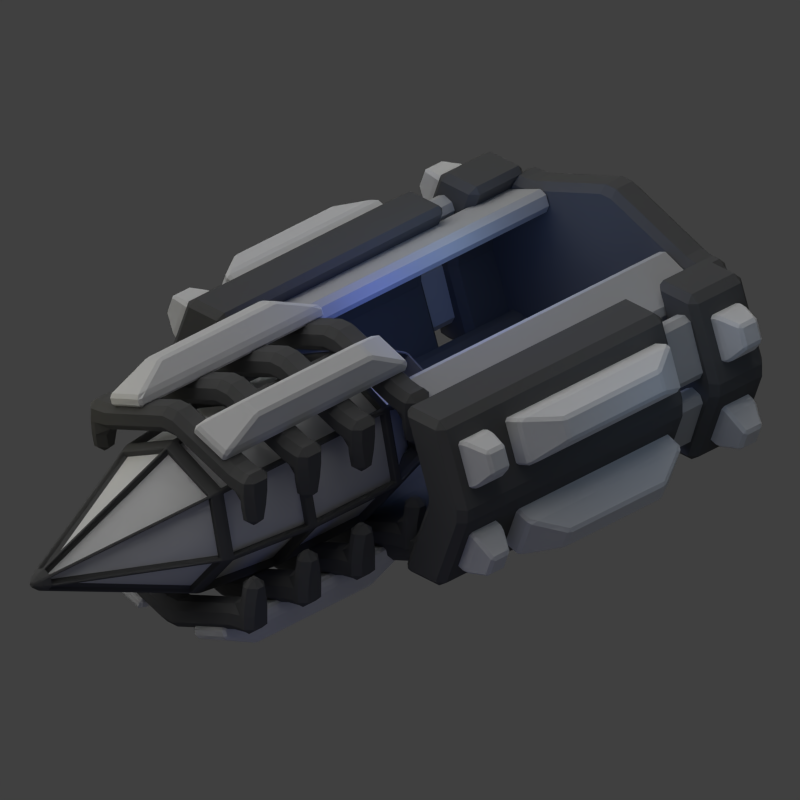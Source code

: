 # Source: ka_het_emp_deployer.blend  (saved by Blender 2.79.0; exported with 4.5.12 LTS)
import bpy
from mathutils import Matrix  # noqa: F401  (used for matrix-valued properties, if any)

bpy.ops.wm.read_factory_settings(use_empty=True)
scene = bpy.context.scene
scene.name = 'Scene'

# ---- collections
col_collection_1 = bpy.data.collections.new('Collection 1'); scene.collection.children.link(col_collection_1)
col_collection_2 = bpy.data.collections.new('Collection 2'); scene.collection.children.link(col_collection_2)
col_collection_2.hide_render = True
col_collection_2.hide_viewport = True

# ---- materials (node trees are filled in below, after node groups)
mat_material = bpy.data.materials.new('Material')
mat_material.alpha_threshold = 0.0
mat_material.use_transparent_shadow = False
mat_material.roughness = 0.5
mat_material.specular_intensity = 0.7233
mat_material.line_color = (0.0, 0.0, 0.0, 1.0)
mat_material_002 = bpy.data.materials.new('Material.002')
mat_material_002.alpha_threshold = 0.0
mat_material_002.use_transparent_shadow = False
mat_material_002.roughness = 0.5
mat_material_002.line_color = (0.0, 0.0, 0.0, 1.0)
mat_material_006 = bpy.data.materials.new('Material.006')
mat_material_006.alpha_threshold = 0.0
mat_material_006.use_transparent_shadow = False
mat_material_006.diffuse_color = (0.1193, 0.1193, 0.1193, 1.0)
mat_material_006.roughness = 0.5
mat_material_006.line_color = (0.0, 0.0, 0.0, 1.0)
mat_material_004 = bpy.data.materials.new('Material.004')
mat_material_004.alpha_threshold = 0.0
mat_material_004.use_transparent_shadow = False
mat_material_004.diffuse_color = (0.504, 0.504, 0.504, 1.0)
mat_material_004.roughness = 0.5
mat_material_004.line_color = (0.0, 0.0, 0.0, 1.0)
mat_material_003 = bpy.data.materials.new('Material.003')
mat_material_003.alpha_threshold = 0.0
mat_material_003.use_transparent_shadow = False
mat_material_003.diffuse_color = (0.1193, 0.1193, 0.1193, 1.0)
mat_material_003.roughness = 0.5
mat_material_003.line_color = (0.0, 0.0, 0.0, 1.0)
mat_material_001 = bpy.data.materials.new('Material.001')
mat_material_001.alpha_threshold = 0.0
mat_material_001.use_transparent_shadow = False
mat_material_001.diffuse_color = (0.1193, 0.1193, 0.1193, 1.0)
mat_material_001.roughness = 0.5
mat_material_001.line_color = (0.0, 0.0, 0.0, 1.0)

# ---- material node trees

# ---- world
world_world = bpy.data.worlds.new('World'); scene.world = world_world
world_world.color = (0.05088, 0.05088, 0.05088)
world_world.use_sun_shadow = False
world_world.sun_shadow_jitter_overblur = 0.0
world_world.cycles.sampling_method = 'NONE'
world_world.cycles.sample_map_resolution = 256

# ---- cameras
cam_camera = bpy.data.cameras.new('Camera')
cam_camera.type = 'ORTHO'
cam_camera.clip_end = 100.0
cam_camera.lens = 35.0
cam_camera.sensor_width = 32.0
cam_camera.sensor_height = 18.0
cam_camera.ortho_scale = 8.4
cam_camera.dof.focus_distance = 0.0
cam_camera.dof.aperture_fstop = 128.0

# ---- lights
light_lamp_005 = bpy.data.lights.new('Lamp.005', 'POINT')
light_lamp_005.color = (0.3893, 0.6324, 1.0)
light_lamp_005.transmission_factor = 0.0
light_lamp_005.cutoff_distance = 30.0
light_lamp_005.energy = 20.0
light_lamp_005.shadow_buffer_clip_start = 1.001
light_lamp_005.shadow_soft_size = 1.0
light_lamp_005.shadow_maximum_resolution = 0.006
light_lamp_005.use_absolute_resolution = True
light_lamp_005.cycles.use_multiple_importance_sampling = False
light_lamp_004 = bpy.data.lights.new('Lamp.004', 'POINT')
light_lamp_004.color = (0.1333, 0.2326, 1.0)
light_lamp_004.transmission_factor = 0.0
light_lamp_004.cutoff_distance = 30.0
light_lamp_004.energy = 40.0
light_lamp_004.shadow_buffer_clip_start = 1.001
light_lamp_004.shadow_soft_size = 1.0
light_lamp_004.shadow_maximum_resolution = 0.006
light_lamp_004.use_absolute_resolution = True
light_lamp_004.cycles.use_multiple_importance_sampling = False
light_lamp_003 = bpy.data.lights.new('Lamp.003', 'POINT')
light_lamp_003.color = (1.0, 0.9468, 0.1347)
light_lamp_003.transmission_factor = 0.0
light_lamp_003.cutoff_distance = 30.0
light_lamp_003.energy = 50.0
light_lamp_003.shadow_buffer_clip_start = 1.001
light_lamp_003.shadow_soft_size = 1.0
light_lamp_003.shadow_maximum_resolution = 0.006
light_lamp_003.use_absolute_resolution = True
light_lamp_003.cycles.use_multiple_importance_sampling = False
light_lamp_002 = bpy.data.lights.new('Lamp.002', 'POINT')
light_lamp_002.color = (0.1333, 0.2326, 1.0)
light_lamp_002.transmission_factor = 0.0
light_lamp_002.cutoff_distance = 30.0
light_lamp_002.energy = 20.0
light_lamp_002.shadow_buffer_clip_start = 1.001
light_lamp_002.shadow_soft_size = 1.0
light_lamp_002.shadow_maximum_resolution = 0.006
light_lamp_002.use_absolute_resolution = True
light_lamp_002.cycles.use_multiple_importance_sampling = False
light_lamp_001 = bpy.data.lights.new('Lamp.001', 'POINT')
light_lamp_001.color = (1.0, 0.9261, 0.4878)
light_lamp_001.transmission_factor = 0.0
light_lamp_001.cutoff_distance = 30.0
light_lamp_001.shadow_buffer_clip_start = 1.001
light_lamp_001.shadow_soft_size = 1.0
light_lamp_001.shadow_maximum_resolution = 0.006
light_lamp_001.use_absolute_resolution = True
light_lamp_001.cycles.use_multiple_importance_sampling = False
light_sun = bpy.data.lights.new('Sun', 'SUN')
light_sun.transmission_factor = 0.0
light_sun.angle = 1.571
light_sun.energy = 1.0
light_sun.shadow_buffer_clip_start = 0.5
light_sun.shadow_soft_size = 1.0
light_sun.shadow_cascade_max_distance = 1000.0
light_sun.cycles.use_multiple_importance_sampling = False
light_lamp = bpy.data.lights.new('Lamp', 'POINT')
light_lamp.color = (0.3893, 0.6324, 1.0)
light_lamp.transmission_factor = 0.0
light_lamp.cutoff_distance = 30.0
light_lamp.energy = 15.0
light_lamp.shadow_buffer_clip_start = 1.001
light_lamp.shadow_soft_size = 1.0
light_lamp.shadow_maximum_resolution = 0.006
light_lamp.use_absolute_resolution = True
light_lamp.cycles.use_multiple_importance_sampling = False

# ---- meshes
me_cylinder_002 = bpy.data.meshes.new('Cylinder.002')
me_cylinder_002.from_pydata([(-1.269e-09, 0.6316, 0.9255), (-1.269e-09, -0.6316, 0.9255), (0.7236, 0.6316, 0.577), (0.7236, -0.6316, 0.577), (0.9023, 0.6316, -0.2059), (0.9023, -0.6316, -0.2059), (0.4016, 0.6316, -0.8339), (0.4016, -0.6316, -0.8339), (-0.4016, 0.6316, -0.8339), (-0.4016, -0.6316, -0.8339), (-0.9023, 0.6316, -0.2059), (-0.9023, -0.6316, -0.2059), (-0.7236, 0.6316, 0.577), (-0.7236, -0.6316, 0.577), (-5.965e-09, 1.807, 0.8203), (0.6413, 1.807, 0.5114), (0.7997, 1.807, -0.1825), (0.3559, 1.807, -0.7391), (-0.3559, 1.807, -0.7391), (-0.7997, 1.807, -0.1825), (-0.6413, 1.807, 0.5114), (-3.248e-08, 3.749, 0.04617), (0.03609, 3.749, 0.02878), (0.04501, 3.749, -0.01027), (0.02003, 3.749, -0.0416), (-0.02003, 3.749, -0.0416), (-0.04501, 3.749, -0.01027), (-0.03609, 3.749, 0.02878), (-2.211e-08, -1.432, 0.4584), (0.3584, -1.432, 0.2858), (0.4469, -1.432, -0.102), (0.1989, -1.432, -0.413), (-0.1989, -1.432, -0.413), (-0.4469, -1.432, -0.102), (-0.3584, -1.432, 0.2858)], [], [(0, 1, 3, 2), (2, 3, 5, 4), (4, 5, 7, 6), (6, 7, 9, 8), (8, 9, 11, 10), (1, 13, 34, 28), (12, 13, 1, 0), (10, 11, 13, 12), (12, 0, 14, 20), (20, 14, 21, 27), (10, 12, 20, 19), (8, 10, 19, 18), (6, 8, 18, 17), (4, 6, 17, 16), (2, 4, 16, 15), (0, 2, 15, 14), (21, 22, 23, 24, 25, 26, 27), (19, 20, 27, 26), (18, 19, 26, 25), (17, 18, 25, 24), (16, 17, 24, 23), (15, 16, 23, 22), (14, 15, 22, 21), (29, 28, 34, 33, 32, 31, 30), (13, 11, 33, 34), (11, 9, 32, 33), (9, 7, 31, 32), (7, 5, 30, 31), (5, 3, 29, 30), (3, 1, 28, 29)])
me_cylinder_002.polygons.foreach_set('use_smooth', [True] * 30)
me_cylinder_002.materials.append(mat_material)
me_cylinder_002.use_remesh_preserve_volume = False
me_cylinder_002.use_remesh_preserve_attributes = False
me_cylinder_002.use_mirror_vertex_groups = False
me_cylinder_002.update()
me_cube_032 = bpy.data.meshes.new('Cube.032')
me_cube_032.from_pydata([(-0.2644, -0.2071, -0.3709), (-0.2644, 0.2071, -0.3709), (0.2644, -0.2071, -0.3709), (0.2644, 0.2071, -0.3709), (-0.2644, -0.2071, 0.009557), (-0.2644, 0.2071, 0.009557), (0.2644, 0.2071, 0.009557), (0.2644, -0.2071, 0.009557), (-0.1299, -0.1294, 0.2586), (-0.1299, 0.1294, 0.2586), (0.1299, 0.1294, 0.2586), (0.1299, -0.1294, 0.2586)], [], [(1, 0, 4, 5), (3, 1, 5, 6), (0, 2, 7, 4), (2, 3, 6, 7), (7, 6, 10, 11), (10, 9, 8, 11), (4, 7, 11, 8), (6, 5, 9, 10), (5, 4, 8, 9), (0, 1, 3, 2)])
me_cube_032.materials.append(mat_material_002)
me_cube_032.use_remesh_preserve_volume = False
me_cube_032.use_remesh_preserve_attributes = False
me_cube_032.use_mirror_vertex_groups = False
me_cube_032.update()
me_cube_031 = bpy.data.meshes.new('Cube.031')
me_cube_031.from_pydata([(2.963, 0.1622, -1.192), (2.963, 0.1622, 1.192), (3.361, 0.1622, -1.192), (3.361, 0.1622, 1.192), (2.963, 0.604, 2.203e-10), (3.361, 0.604, 2.203e-10), (2.963, -2.253, -9.444e-08), (2.963, -1.811, -1.192), (3.361, -1.811, -1.192), (2.963, -1.811, 1.192), (3.361, -1.811, 1.192), (3.361, -2.253, -9.444e-08), (3.361, 0.1622, -1.449), (2.963, 0.1622, -1.449), (2.963, 0.1622, 1.449), (3.361, 0.1622, 1.449), (3.361, -1.811, -1.449), (2.963, -1.811, -1.449), (2.963, -1.811, 1.449), (3.361, -1.811, 1.449), (3.361, -0.6416, -1.77), (2.963, -0.6416, -1.77), (2.963, -0.6416, 1.77), (3.361, -0.6416, 1.77), (3.361, -1.007, -1.77), (2.963, -1.007, -1.77), (2.963, -1.007, 1.77), (3.361, -1.007, 1.77)], [], [(4, 1, 3, 5), (0, 4, 5, 2), (6, 11, 10, 9), (7, 8, 11, 6), (3, 10, 11, 5), (5, 11, 8, 2), (2, 8, 16, 12), (4, 6, 9, 1), (1, 9, 18, 14), (0, 7, 6, 4), (16, 17, 25, 24), (19, 15, 23, 27), (0, 2, 12, 13), (7, 0, 13, 17), (10, 3, 15, 19), (3, 1, 14, 15), (19, 18, 9, 10), (17, 16, 8, 7), (20, 24, 25, 21), (22, 26, 27, 23), (13, 12, 20, 21), (14, 18, 26, 22), (12, 16, 24, 20), (18, 19, 27, 26), (15, 14, 22, 23), (17, 13, 21, 25)])
me_cube_031.materials.append(mat_material_006)
me_cube_031.use_remesh_preserve_volume = False
me_cube_031.use_remesh_preserve_attributes = False
me_cube_031.use_mirror_vertex_groups = False
me_cube_031.update()
me_cube_030 = bpy.data.meshes.new('Cube.030')
me_cube_030.from_pydata([(-1.118, 0.1622, -1.192), (-1.118, 0.1622, 1.192), (3.361, 0.1622, -1.192), (3.361, 0.1622, 1.192), (-1.118, 0.604, 2.203e-10), (3.361, 0.604, 2.203e-10), (-1.118, 0.2329, 1.422e-08), (-1.118, -0.209, -1.192), (3.361, -0.209, -1.192), (-1.118, -0.209, 1.192), (3.361, -0.209, 1.192), (3.361, 0.2329, 1.422e-08), (3.361, 0.1622, -1.449), (-1.118, 0.1622, -1.449), (-1.118, 0.1622, 1.449), (3.361, 0.1622, 1.449), (3.361, -0.209, -1.449), (-1.118, -0.209, -1.449), (-1.118, -0.209, 1.449), (3.361, -0.209, 1.449)], [], [(4, 1, 3, 5), (0, 4, 5, 2), (6, 11, 10, 9), (7, 8, 11, 6), (3, 10, 11, 5), (5, 11, 8, 2), (2, 8, 16, 12), (4, 6, 9, 1), (1, 9, 18, 14), (0, 7, 6, 4), (12, 16, 17, 13), (14, 18, 19, 15), (0, 2, 12, 13), (7, 0, 13, 17), (10, 3, 15, 19), (3, 1, 14, 15), (19, 18, 9, 10), (17, 16, 8, 7)])
me_cube_030.materials.append(mat_material_006)
me_cube_030.use_remesh_preserve_volume = False
me_cube_030.use_remesh_preserve_attributes = False
me_cube_030.use_mirror_vertex_groups = False
me_cube_030.update()
me_cube_029 = bpy.data.meshes.new('Cube.029')
me_cube_029.from_pydata([(-1.818, -0.3277, 0.2306), (-1.818, -0.2032, 0.4554), (-1.818, 0.2918, -0.1124), (-1.818, 0.4163, 0.1124), (1.0, -0.3277, 0.2306), (1.0, -0.2032, 0.4554), (1.0, 0.2918, -0.1124), (1.0, 0.4163, 0.1124)], [], [(0, 1, 3, 2), (2, 3, 7, 6), (6, 7, 5, 4), (4, 5, 1, 0), (2, 6, 4, 0), (7, 3, 1, 5)])
me_cube_029.materials.append(mat_material_004)
me_cube_029.use_remesh_preserve_volume = False
me_cube_029.use_remesh_preserve_attributes = False
me_cube_029.use_mirror_vertex_groups = False
me_cube_029.update()
me_cube_028 = bpy.data.meshes.new('Cube.028')
me_cube_028.from_pydata([(-0.2644, -0.2071, -0.3709), (-0.2644, 0.2071, -0.3709), (0.2644, -0.2071, -0.3709), (0.2644, 0.2071, -0.3709), (-0.2644, -0.2071, 0.009557), (-0.2644, 0.2071, 0.009557), (0.2644, 0.2071, 0.009557), (0.2644, -0.2071, 0.009557), (-0.1299, -0.1294, 0.2586), (-0.1299, 0.1294, 0.2586), (0.1299, 0.1294, 0.2586), (0.1299, -0.1294, 0.2586)], [], [(1, 0, 4, 5), (3, 1, 5, 6), (0, 2, 7, 4), (2, 3, 6, 7), (7, 6, 10, 11), (10, 9, 8, 11), (4, 7, 11, 8), (6, 5, 9, 10), (5, 4, 8, 9), (0, 1, 3, 2)])
me_cube_028.materials.append(mat_material_002)
me_cube_028.use_remesh_preserve_volume = False
me_cube_028.use_remesh_preserve_attributes = False
me_cube_028.use_mirror_vertex_groups = False
me_cube_028.update()
me_cube_027 = bpy.data.meshes.new('Cube.027')
me_cube_027.from_pydata([(-0.3929, 0.1304, -1.0), (-0.3929, 0.1304, 1.0), (0.3929, 0.1304, -1.0), (0.3929, 0.1304, 1.0), (-0.3929, 0.501, 0.0), (0.3929, 0.501, 0.0), (-0.3929, -0.07905, 0.0), (-0.3929, -0.4497, -1.0), (0.3929, -0.4497, -1.0), (-0.3929, -0.4497, 1.0), (0.3929, -0.4497, 1.0), (0.3929, -0.07905, 0.0)], [], [(4, 1, 3, 5), (0, 4, 5, 2), (6, 11, 10, 9), (7, 8, 11, 6), (3, 10, 11, 5), (5, 11, 8, 2), (4, 6, 9, 1), (0, 7, 6, 4), (2, 8, 7, 0), (1, 9, 10, 3)])
me_cube_027.materials.append(mat_material_003)
me_cube_027.use_remesh_preserve_volume = False
me_cube_027.use_remesh_preserve_attributes = False
me_cube_027.use_mirror_vertex_groups = False
me_cube_027.update()
me_cube_025 = bpy.data.meshes.new('Cube.025')
me_cube_025.from_pydata([(-1.818, -0.3277, 0.2306), (-1.818, -0.2032, 0.4554), (-1.818, 0.2918, -0.1124), (-1.818, 0.4163, 0.1124), (2.1, -0.3277, 0.2306), (2.1, -0.2032, 0.4554), (2.1, 0.2918, -0.1124), (2.1, 0.4163, 0.1124)], [], [(0, 1, 3, 2), (2, 3, 7, 6), (6, 7, 5, 4), (4, 5, 1, 0), (2, 6, 4, 0), (7, 3, 1, 5)])
me_cube_025.materials.append(mat_material_004)
me_cube_025.use_remesh_preserve_volume = False
me_cube_025.use_remesh_preserve_attributes = False
me_cube_025.use_mirror_vertex_groups = False
me_cube_025.update()
me_cube_021 = bpy.data.meshes.new('Cube.021')
me_cube_021.from_pydata([(-0.2491, -1.364, -0.1179), (-0.2491, 1.364, -0.1179), (0.2491, -1.364, -0.1179), (0.2491, 1.364, -0.1179), (-0.2491, -1.364, 0.01171), (-0.2491, 1.364, 0.01171), (0.2491, 1.364, 0.01171), (0.2491, -1.364, 0.01171), (-0.1223, -0.8522, 0.2463), (-0.1223, 0.8522, 0.2463), (0.1223, 0.8522, 0.2463), (0.1223, -0.8522, 0.2463)], [], [(1, 0, 4, 5), (3, 1, 5, 6), (0, 2, 7, 4), (2, 3, 6, 7), (7, 6, 10, 11), (10, 9, 8, 11), (4, 7, 11, 8), (6, 5, 9, 10), (5, 4, 8, 9), (0, 1, 3, 2)])
me_cube_021.materials.append(mat_material_002)
me_cube_021.use_remesh_preserve_volume = False
me_cube_021.use_remesh_preserve_attributes = False
me_cube_021.use_mirror_vertex_groups = False
me_cube_021.update()
me_cube = bpy.data.meshes.new('Cube')
me_cube.from_pydata([(-1.0, 0.1134, -1.0), (-1.0, 0.1134, 1.0), (2.35, 0.1134, -1.0), (2.35, 0.1134, 1.0), (-1.0, 0.484, 0.0), (2.35, 0.484, 0.0), (-1.0, -0.09605, 0.0), (-1.0, -0.4667, -1.0), (2.35, -0.4667, -1.0), (-1.0, -0.4667, 1.0), (2.35, -0.4667, 1.0), (2.35, -0.09605, 0.0)], [], [(4, 1, 3, 5), (0, 4, 5, 2), (6, 11, 10, 9), (7, 8, 11, 6), (3, 10, 11, 5), (5, 11, 8, 2), (4, 6, 9, 1), (0, 7, 6, 4), (2, 8, 7, 0), (1, 9, 10, 3)])
me_cube.materials.append(mat_material_003)
me_cube.use_remesh_preserve_volume = False
me_cube.use_remesh_preserve_attributes = False
me_cube.use_mirror_vertex_groups = False
me_cube.update()
me_cylinder_001 = bpy.data.meshes.new('Cylinder.001')
me_cylinder_001.from_pydata([(0.0, 1.0, -0.6456), (0.0, 1.0, 0.6456), (0.7818, 0.6235, -0.6456), (0.7818, 0.6235, 0.6456), (0.9749, -0.2225, -0.6456), (0.9749, -0.2225, 0.6456), (0.4339, -0.901, -0.6456), (0.4339, -0.901, 0.6456), (-0.4339, -0.901, -0.6456), (-0.4339, -0.901, 0.6456), (-0.9749, -0.2225, -0.6456), (-0.9749, -0.2225, 0.6456), (-0.7818, 0.6235, -0.6456), (-0.7818, 0.6235, 0.6456), (-3.695e-09, 0.8915, -1.776), (0.697, 0.5558, -1.776), (0.8691, -0.1984, -1.776), (0.3868, -0.8032, -1.776), (-0.3868, -0.8032, -1.776), (-0.8691, -0.1984, -1.776), (-0.697, 0.5558, -1.776), (7.994e-08, 0.09803, -3.79), (0.07664, 0.06112, -3.79), (0.09557, -0.02181, -3.79), (0.04253, -0.08832, -3.79), (-0.04253, -0.08832, -3.79), (-0.09557, -0.02181, -3.79), (-0.07664, 0.06112, -3.79), (1.477e-08, 0.8161, 1.229), (0.6381, 0.5089, 1.229), (0.7957, -0.1816, 1.229), (0.3541, -0.7353, 1.229), (-0.3541, -0.7353, 1.229), (-0.7957, -0.1816, 1.229), (-0.6381, 0.5089, 1.229), (4.055e-09, 0.5412, 1.723), (0.4231, 0.3374, 1.723), (0.5276, -0.1204, 1.723), (0.2348, -0.4876, 1.723), (-0.2348, -0.4876, 1.723), (-0.5276, -0.1204, 1.723), (-0.4231, 0.3374, 1.723), (0.03697, 0.9768, -0.7022), (0.7406, 0.6379, -0.7022), (0.03697, 0.8791, -1.72), (0.6643, 0.577, -1.72), (-0.03697, 0.9768, -0.7022), (-0.7406, 0.6379, -0.7022), (-0.03697, 0.8791, -1.72), (-0.6643, 0.577, -1.72), (-0.03909, 0.9812, -0.5811), (-0.03909, 0.9812, 0.5811), (-0.7427, 0.6423, -0.5811), (-0.7427, 0.6423, 0.5811), (0.03909, 0.9812, -0.5811), (0.03909, 0.9812, 0.5811), (0.7427, 0.6423, -0.5811), (0.7427, 0.6423, 0.5811), (0.7867, 0.5801, -0.7022), (0.9605, -0.1813, -0.7022), (0.7104, 0.5192, -1.72), (0.8653, -0.1596, -1.72), (-0.9605, -0.1813, -0.7022), (-0.7867, 0.5801, -0.7022), (-0.8653, -0.1596, -1.72), (-0.7104, 0.5192, -1.72), (-0.9653, -0.1802, -0.5811), (-0.9653, -0.1802, 0.5811), (-0.7915, 0.5812, -0.5811), (-0.7915, 0.5812, 0.5811), (0.7915, 0.5812, -0.5811), (0.7915, 0.5812, 0.5811), (0.9653, -0.1802, -0.5811), (0.9653, -0.1802, 0.5811), (0.5965, 0.5367, -0.5811), (0.5965, 0.5367, 0.5811), (0.7703, -0.2247, -0.5811), (0.7703, -0.2247, 0.5811), (0.5925, 0.5358, -0.6849), (0.7662, -0.2256, -0.6849), (0.5161, 0.4749, -1.702), (0.671, -0.2039, -1.702), (-0.04948, 0.7972, -0.6849), (0.6542, 0.4584, -0.6849), (-0.04948, 0.6996, -1.702), (0.5778, 0.3975, -1.702), (0.04948, 0.7972, -0.6849), (-0.6542, 0.4584, -0.6849), (0.04948, 0.6996, -1.702), (-0.5778, 0.3975, -1.702), (-0.7662, -0.2256, -0.6849), (-0.5925, 0.5358, -0.6849), (-0.671, -0.2039, -1.702), (-0.5161, 0.4749, -1.702), (-0.7703, -0.2247, -0.5811), (-0.7703, -0.2247, 0.5811), (-0.5965, 0.5367, -0.5811), (-0.5965, 0.5367, 0.5811), (0.04769, 0.801, -0.5811), (0.04769, 0.801, 0.5811), (-0.656, 0.4621, -0.5811), (-0.656, 0.4621, 0.5811), (-0.04769, 0.801, -0.5811), (-0.04769, 0.801, 0.5811), (0.656, 0.4621, -0.5811), (0.656, 0.4621, 0.5811), (0.9208, 0.01477, -0.5811), (0.9208, 0.01477, 0.5811), (0.7258, -0.02974, -0.5811), (0.7258, -0.02974, 0.5811), (0.0355, 0.9737, 0.6748), (0.7391, 0.6349, 0.6748), (0.0355, 0.8082, 1.199), (0.6098, 0.5317, 1.199), (-0.04797, 0.8004, 0.6201), (0.6557, 0.4615, 0.6201), (-0.04797, 0.6349, 1.145), (0.5263, 0.3584, 1.145), (-0.0355, 0.9737, 0.6748), (-0.7391, 0.6349, 0.6748), (-0.0355, 0.8082, 1.199), (-0.6098, 0.5317, 1.199), (0.04797, 0.8004, 0.6201), (-0.6557, 0.4615, 0.6201), (0.04797, 0.6349, 1.145), (-0.5263, 0.3584, 1.145), (-0.9572, -0.1821, 0.6748), (-0.7834, 0.5793, 0.6748), (-0.7959, -0.1452, 1.199), (-0.654, 0.4762, 1.199), (-0.7696, -0.2249, 0.6201), (-0.5959, 0.5365, 0.6201), (-0.6083, -0.1881, 1.145), (-0.4665, 0.4334, 1.145), (0.7834, 0.5793, 0.6748), (0.9572, -0.1821, 0.6748), (0.654, 0.4762, 1.199), (0.7959, -0.1452, 1.199), (0.5959, 0.5365, 0.6201), (0.7696, -0.2249, 0.6201), (0.4665, 0.4334, 1.145), (0.6083, -0.1881, 1.145), (0.6339, 0.4716, 1.253), (0.7757, -0.1498, 1.253), (0.4404, 0.3173, 1.698), (0.5345, -0.09477, 1.698), (0.4596, 0.4318, 1.164), (0.6014, -0.1896, 1.164), (0.2661, 0.2775, 1.609), (0.3601, -0.1346, 1.609), (0.02653, 0.7896, 1.253), (0.6008, 0.5131, 1.253), (0.02653, 0.5421, 1.698), (0.4073, 0.3588, 1.698), (-0.05106, 0.6285, 1.164), (0.5232, 0.352, 1.164), (-0.05106, 0.381, 1.609), (0.3297, 0.1976, 1.609), (-0.02653, 0.7896, 1.253), (-0.6008, 0.5131, 1.253), (-0.02653, 0.5421, 1.698), (-0.4073, 0.3588, 1.698), (0.05106, 0.6285, 1.164), (-0.5232, 0.352, 1.164), (0.05106, 0.381, 1.609), (-0.3297, 0.1976, 1.609), (-0.7957, -0.1816, 1.229), (-0.6381, 0.5089, 1.229), (-0.5276, -0.1204, 1.723), (-0.4231, 0.3374, 1.723), (-0.7757, -0.1498, 1.253), (-0.6339, 0.4716, 1.253), (-0.5345, -0.09477, 1.698), (-0.4404, 0.3173, 1.698), (-0.6014, -0.1896, 1.164), (-0.4596, 0.4318, 1.164), (-0.3601, -0.1346, 1.609), (-0.2661, 0.2775, 1.609), (-0.8257, -0.1686, -1.877), (-0.6708, 0.5102, -1.877), (-0.1295, -0.009713, -3.689), (-0.1124, 0.06493, -3.689), (-0.7338, -0.1896, -1.843), (-0.5789, 0.4892, -1.843), (-0.0376, -0.03068, -3.656), (-0.02056, 0.04396, -3.656), (-0.01934, 0.8425, -1.877), (-0.6466, 0.5404, -1.877), (-0.01934, 0.1284, -3.689), (-0.08832, 0.09517, -3.689), (0.02155, 0.7576, -1.843), (-0.6058, 0.4555, -1.843), (0.02155, 0.04349, -3.656), (-0.04743, 0.01027, -3.656), (0.01934, 0.8425, -1.877), (0.6466, 0.5404, -1.877), (0.01934, 0.1284, -3.689), (0.08832, 0.09517, -3.689), (-0.02155, 0.7576, -1.843), (0.6058, 0.4555, -1.843), (-0.02155, 0.04349, -3.656), (0.04743, 0.01027, -3.656), (0.6708, 0.5102, -1.877), (0.8257, -0.1686, -1.877), (0.1124, 0.06493, -3.689), (0.1295, -0.009713, -3.689), (0.5789, 0.4892, -1.843), (0.7338, -0.1896, -1.843), (0.02056, 0.04396, -3.656), (0.0376, -0.03068, -3.656), (-0.3665, -0.6999, 1.253), (-0.7639, -0.2016, 1.253), (-0.2591, -0.4769, 1.698), (-0.5226, -0.1465, 1.698), (-0.2267, -0.5884, 1.164), (-0.6241, -0.09008, 1.164), (-0.1193, -0.3654, 1.609), (-0.3828, -0.03501, 1.609), (0.3187, -0.7229, 1.253), (-0.3187, -0.7229, 1.253), (0.2113, -0.5, 1.698), (-0.2113, -0.5, 1.698), (0.3187, -0.5441, 1.164), (-0.3187, -0.5441, 1.164), (0.2113, -0.3211, 1.609), (-0.2113, -0.3211, 1.609), (0.7639, -0.2016, 1.253), (0.3665, -0.6999, 1.253), (0.5226, -0.1465, 1.698), (0.2591, -0.4769, 1.698), (0.6241, -0.09008, 1.164), (0.2267, -0.5884, 1.164), (0.3828, -0.03501, 1.609), (0.1193, -0.3654, 1.609), (-0.4545, -0.8619, 0.6748), (-0.9414, -0.2513, 0.6748), (-0.3827, -0.7128, 1.199), (-0.7801, -0.2145, 1.199), (-0.304, -0.7419, 0.6201), (-0.791, -0.1313, 0.6201), (-0.2323, -0.5929, 1.145), (-0.6297, -0.09451, 1.145), (0.3905, -0.8927, 0.6748), (-0.3905, -0.8927, 0.6748), (0.3187, -0.7436, 1.199), (-0.3187, -0.7436, 1.199), (0.3905, -0.7003, 0.6201), (-0.3905, -0.7003, 0.6201), (0.3187, -0.5512, 1.145), (-0.3187, -0.5512, 1.145), (0.9414, -0.2513, 0.6748), (0.4545, -0.8619, 0.6748), (0.7801, -0.2145, 1.199), (0.3827, -0.7128, 1.199), (0.791, -0.1313, 0.6201), (0.304, -0.7419, 0.6201), (0.6297, -0.09451, 1.145), (0.2323, -0.5929, 1.145), (-0.4609, -0.867, -0.5811), (-0.4609, -0.867, 0.5811), (-0.9479, -0.2564, -0.5811), (-0.9479, -0.2564, 0.5811), (-0.3046, -0.7423, -0.5811), (-0.3046, -0.7423, 0.5811), (-0.7915, -0.1317, -0.5811), (-0.7915, -0.1317, 0.5811), (0.3905, -0.901, -0.5811), (0.3905, -0.901, 0.5811), (-0.3905, -0.901, -0.5811), (-0.3905, -0.901, 0.5811), (0.3905, -0.701, -0.5811), (0.3905, -0.701, 0.5811), (-0.3905, -0.701, -0.5811), (-0.3905, -0.701, 0.5811), (0.9479, -0.2564, -0.5811), (0.9479, -0.2564, 0.5811), (0.4609, -0.867, -0.5811), (0.4609, -0.867, 0.5811), (0.7915, -0.1317, -0.5811), (0.7915, -0.1317, 0.5811), (0.3046, -0.7423, -0.5811), (0.3046, -0.7423, 0.5811), (-0.4571, -0.864, -0.7022), (-0.9441, -0.2534, -0.7022), (-0.4147, -0.776, -1.72), (-0.8489, -0.2317, -1.72), (-0.3013, -0.7398, -0.6849), (-0.7883, -0.1292, -0.6849), (-0.259, -0.6518, -1.702), (-0.6931, -0.1074, -1.702), (0.3905, -0.8961, -0.7022), (-0.3905, -0.8961, -0.7022), (0.3481, -0.8081, -1.72), (-0.3481, -0.8081, -1.72), (0.3905, -0.6968, -0.6849), (-0.3905, -0.6968, -0.6849), (0.3481, -0.6088, -1.702), (-0.3481, -0.6088, -1.702), (0.9441, -0.2534, -0.7022), (0.4571, -0.864, -0.7022), (0.8489, -0.2317, -1.72), (0.4147, -0.776, -1.72), (0.7883, -0.1292, -0.6849), (0.3013, -0.7398, -0.6849), (0.6931, -0.1074, -1.702), (0.259, -0.6518, -1.702), (-0.383, -0.7507, -1.877), (-0.8171, -0.2063, -1.877), (-0.07313, -0.1073, -3.689), (-0.1209, -0.04743, -3.689), (-0.3093, -0.6919, -1.843), (-0.7434, -0.1476, -1.843), (0.0005457, -0.04853, -3.656), (-0.04719, 0.01133, -3.656), (0.3481, -0.7675, -1.877), (-0.3481, -0.7675, -1.877), (0.03828, -0.1241, -3.689), (-0.03828, -0.1241, -3.689), (0.3481, -0.6732, -1.843), (-0.3481, -0.6732, -1.843), (0.03828, -0.02983, -3.656), (-0.03828, -0.02983, -3.656), (0.8171, -0.2063, -1.877), (0.383, -0.7507, -1.877), (0.1209, -0.04743, -3.689), (0.07313, -0.1073, -3.689), (0.7434, -0.1476, -1.843), (0.3093, -0.6919, -1.843), (0.04719, 0.01133, -3.656), (-0.0005456, -0.04853, -3.656), (-1.053e-09, 0.4321, 1.723), (0.3378, 0.2694, 1.723), (0.4213, -0.09615, 1.723), (0.1875, -0.3893, 1.723), (-0.1875, -0.3893, 1.723), (-0.4213, -0.09615, 1.723), (-0.3378, 0.2694, 1.723), (-1.053e-09, 0.4321, 1.657), (0.3378, 0.2694, 1.657), (0.4213, -0.09615, 1.657), (0.1875, -0.3893, 1.657), (-0.1875, -0.3893, 1.657), (-0.4213, -0.09615, 1.657), (-0.3378, 0.2694, 1.657), (-5.39e-09, 0.3556, 1.657), (0.278, 0.2217, 1.657), (0.3467, -0.07912, 1.657), (0.1543, -0.3204, 1.657), (-0.1543, -0.3204, 1.657), (-0.3467, -0.07912, 1.657), (-0.278, 0.2217, 1.657), (-6.497e-09, 0.3308, 1.763), (0.2586, 0.2063, 1.763), (0.3225, -0.07361, 1.763), (0.1435, -0.2981, 1.763), (-0.1435, -0.2981, 1.763), (-0.3225, -0.07361, 1.763), (-0.2586, 0.2063, 1.763), (-1.519e-08, 0.2405, 1.763), (0.188, 0.1499, 1.763), (0.2344, -0.05351, 1.763), (0.1043, -0.2167, 1.763), (-0.1043, -0.2167, 1.763), (-0.2344, -0.05351, 1.763), (-0.188, 0.1499, 1.763), (-2.572e-08, 0.1547, 1.602), (0.1209, 0.09643, 1.602), (0.1508, -0.03442, 1.602), (0.06711, -0.1393, 1.602), (-0.06711, -0.1393, 1.602), (-0.1508, -0.03442, 1.602), (-0.1209, 0.09643, 1.602), (8.334e-08, 0.03211, -3.868), (0.0251, 0.02002, -3.868), (0.0313, -0.007145, -3.868), (0.01393, -0.02893, -3.868), (-0.01393, -0.02893, -3.868), (-0.0313, -0.007145, -3.868), (-0.0251, 0.02002, -3.868)], [], [(3, 2, 56, 57), (5, 4, 72, 73), (7, 6, 276, 277), (9, 8, 268, 269), (11, 10, 260, 261), (13, 34, 121, 119), (13, 1, 51, 53), (13, 12, 68, 69), (0, 14, 48, 46), (14, 21, 188, 186), (19, 10, 62, 64), (18, 8, 282, 284), (17, 6, 290, 292), (16, 4, 298, 300), (15, 2, 58, 60), (2, 15, 45, 43), (27, 21, 372, 378), (26, 19, 178, 180), (25, 18, 306, 308), (24, 17, 314, 316), (23, 16, 322, 324), (22, 15, 202, 204), (15, 22, 197, 195), (34, 41, 161, 159), (11, 33, 128, 126), (9, 32, 236, 234), (7, 31, 244, 242), (5, 30, 252, 250), (3, 29, 136, 134), (29, 3, 111, 113), (35, 41, 336, 330), (33, 40, 168, 166), (32, 39, 212, 210), (31, 38, 220, 218), (30, 37, 228, 226), (29, 36, 144, 142), (36, 29, 151, 153), (43, 45, 85, 83), (14, 0, 42, 44), (15, 14, 44, 45), (0, 2, 43, 42), (46, 48, 88, 86), (20, 12, 47, 49), (14, 20, 49, 48), (12, 0, 46, 47), (53, 51, 99, 101), (0, 12, 52, 50), (12, 13, 53, 52), (1, 0, 50, 51), (57, 56, 104, 105), (0, 1, 55, 54), (1, 3, 57, 55), (2, 0, 54, 56), (60, 58, 78, 80), (4, 16, 61, 59), (16, 15, 60, 61), (2, 4, 59, 58), (64, 62, 90, 92), (12, 20, 65, 63), (20, 19, 64, 65), (10, 12, 63, 62), (69, 68, 96, 97), (11, 13, 69, 67), (12, 10, 66, 68), (10, 11, 67, 66), (72, 76, 108, 106), (3, 5, 73, 71), (4, 2, 70, 72), (2, 3, 71, 70), (74, 75, 77, 76), (71, 73, 77, 75), (72, 70, 74, 76), (70, 71, 75, 74), (78, 79, 81, 80), (59, 61, 81, 79), (61, 60, 80, 81), (58, 59, 79, 78), (82, 83, 85, 84), (44, 42, 82, 84), (45, 44, 84, 85), (42, 43, 83, 82), (87, 86, 88, 89), (49, 47, 87, 89), (48, 49, 89, 88), (47, 46, 86, 87), (90, 91, 93, 92), (63, 65, 93, 91), (65, 64, 92, 93), (62, 63, 91, 90), (94, 95, 97, 96), (67, 69, 97, 95), (68, 66, 94, 96), (66, 67, 95, 94), (100, 101, 99, 98), (50, 52, 100, 98), (52, 53, 101, 100), (51, 50, 98, 99), (102, 103, 105, 104), (54, 55, 103, 102), (55, 57, 105, 103), (56, 54, 102, 104), (107, 106, 108, 109), (77, 73, 107, 109), (76, 77, 109, 108), (73, 72, 106, 107), (113, 111, 115, 117), (1, 28, 112, 110), (28, 29, 113, 112), (3, 1, 110, 111), (115, 114, 116, 117), (110, 112, 116, 114), (112, 113, 117, 116), (111, 110, 114, 115), (119, 121, 125, 123), (28, 1, 118, 120), (34, 28, 120, 121), (1, 13, 119, 118), (122, 123, 125, 124), (120, 118, 122, 124), (121, 120, 124, 125), (118, 119, 123, 122), (126, 128, 132, 130), (34, 13, 127, 129), (33, 34, 129, 128), (13, 11, 126, 127), (131, 130, 132, 133), (129, 127, 131, 133), (128, 129, 133, 132), (127, 126, 130, 131), (134, 136, 140, 138), (30, 5, 135, 137), (29, 30, 137, 136), (5, 3, 134, 135), (139, 138, 140, 141), (137, 135, 139, 141), (136, 137, 141, 140), (135, 134, 138, 139), (142, 144, 148, 146), (37, 30, 143, 145), (36, 37, 145, 144), (30, 29, 142, 143), (147, 146, 148, 149), (145, 143, 147, 149), (144, 145, 149, 148), (143, 142, 146, 147), (153, 151, 155, 157), (28, 35, 152, 150), (35, 36, 153, 152), (29, 28, 150, 151), (155, 154, 156, 157), (150, 152, 156, 154), (152, 153, 157, 156), (151, 150, 154, 155), (159, 161, 165, 163), (35, 28, 158, 160), (41, 35, 160, 161), (28, 34, 159, 158), (162, 163, 165, 164), (160, 158, 162, 164), (161, 160, 164, 165), (158, 159, 163, 162), (166, 168, 172, 170), (41, 34, 167, 169), (40, 41, 169, 168), (34, 33, 166, 167), (170, 172, 176, 174), (169, 167, 171, 173), (168, 169, 173, 172), (167, 166, 170, 171), (175, 174, 176, 177), (173, 171, 175, 177), (172, 173, 177, 176), (171, 170, 174, 175), (180, 178, 182, 184), (20, 27, 181, 179), (27, 26, 180, 181), (19, 20, 179, 178), (182, 183, 185, 184), (179, 181, 185, 183), (181, 180, 184, 185), (178, 179, 183, 182), (186, 188, 192, 190), (27, 20, 187, 189), (21, 27, 189, 188), (20, 14, 186, 187), (191, 190, 192, 193), (189, 187, 191, 193), (188, 189, 193, 192), (187, 186, 190, 191), (195, 197, 201, 199), (21, 14, 194, 196), (22, 21, 196, 197), (14, 15, 195, 194), (198, 199, 201, 200), (196, 194, 198, 200), (197, 196, 200, 201), (194, 195, 199, 198), (204, 202, 206, 208), (16, 23, 205, 203), (23, 22, 204, 205), (15, 16, 203, 202), (206, 207, 209, 208), (203, 205, 209, 207), (205, 204, 208, 209), (202, 203, 207, 206), (210, 212, 216, 214), (40, 33, 211, 213), (39, 40, 213, 212), (33, 32, 210, 211), (215, 214, 216, 217), (213, 211, 215, 217), (212, 213, 217, 216), (211, 210, 214, 215), (218, 220, 224, 222), (39, 32, 219, 221), (38, 39, 221, 220), (32, 31, 218, 219), (223, 222, 224, 225), (221, 219, 223, 225), (220, 221, 225, 224), (219, 218, 222, 223), (226, 228, 232, 230), (38, 31, 227, 229), (37, 38, 229, 228), (31, 30, 226, 227), (231, 230, 232, 233), (229, 227, 231, 233), (228, 229, 233, 232), (227, 226, 230, 231), (234, 236, 240, 238), (33, 11, 235, 237), (32, 33, 237, 236), (11, 9, 234, 235), (239, 238, 240, 241), (237, 235, 239, 241), (236, 237, 241, 240), (235, 234, 238, 239), (242, 244, 248, 246), (32, 9, 243, 245), (31, 32, 245, 244), (9, 7, 242, 243), (247, 246, 248, 249), (245, 243, 247, 249), (244, 245, 249, 248), (243, 242, 246, 247), (250, 252, 256, 254), (31, 7, 251, 253), (30, 31, 253, 252), (7, 5, 250, 251), (255, 254, 256, 257), (253, 251, 255, 257), (252, 253, 257, 256), (251, 250, 254, 255), (261, 260, 264, 265), (9, 11, 261, 259), (10, 8, 258, 260), (8, 9, 259, 258), (262, 263, 265, 264), (259, 261, 265, 263), (260, 258, 262, 264), (258, 259, 263, 262), (269, 268, 272, 273), (7, 9, 269, 267), (8, 6, 266, 268), (6, 7, 267, 266), (270, 271, 273, 272), (267, 269, 273, 271), (268, 266, 270, 272), (266, 267, 271, 270), (277, 276, 280, 281), (5, 7, 277, 275), (6, 4, 274, 276), (4, 5, 275, 274), (278, 279, 281, 280), (275, 277, 281, 279), (276, 274, 278, 280), (274, 275, 279, 278), (284, 282, 286, 288), (10, 19, 285, 283), (19, 18, 284, 285), (8, 10, 283, 282), (286, 287, 289, 288), (283, 285, 289, 287), (285, 284, 288, 289), (282, 283, 287, 286), (292, 290, 294, 296), (8, 18, 293, 291), (18, 17, 292, 293), (6, 8, 291, 290), (294, 295, 297, 296), (291, 293, 297, 295), (293, 292, 296, 297), (290, 291, 295, 294), (300, 298, 302, 304), (6, 17, 301, 299), (17, 16, 300, 301), (4, 6, 299, 298), (302, 303, 305, 304), (299, 301, 305, 303), (301, 300, 304, 305), (298, 299, 303, 302), (308, 306, 310, 312), (19, 26, 309, 307), (26, 25, 308, 309), (18, 19, 307, 306), (310, 311, 313, 312), (307, 309, 313, 311), (309, 308, 312, 313), (306, 307, 311, 310), (316, 314, 318, 320), (18, 25, 317, 315), (25, 24, 316, 317), (17, 18, 315, 314), (318, 319, 321, 320), (315, 317, 321, 319), (317, 316, 320, 321), (314, 315, 319, 318), (324, 322, 326, 328), (17, 24, 325, 323), (24, 23, 324, 325), (16, 17, 323, 322), (326, 327, 329, 328), (323, 325, 329, 327), (325, 324, 328, 329), (322, 323, 327, 326), (330, 336, 343, 337), (41, 40, 335, 336), (40, 39, 334, 335), (39, 38, 333, 334), (38, 37, 332, 333), (37, 36, 331, 332), (36, 35, 330, 331), (337, 343, 350, 344), (336, 335, 342, 343), (335, 334, 341, 342), (334, 333, 340, 341), (333, 332, 339, 340), (332, 331, 338, 339), (331, 330, 337, 338), (344, 350, 357, 351), (343, 342, 349, 350), (342, 341, 348, 349), (341, 340, 347, 348), (340, 339, 346, 347), (339, 338, 345, 346), (338, 337, 344, 345), (351, 357, 364, 358), (350, 349, 356, 357), (349, 348, 355, 356), (348, 347, 354, 355), (347, 346, 353, 354), (346, 345, 352, 353), (345, 344, 351, 352), (358, 364, 371, 365), (357, 356, 363, 364), (356, 355, 362, 363), (355, 354, 361, 362), (354, 353, 360, 361), (353, 352, 359, 360), (352, 351, 358, 359), (366, 365, 371, 370, 369, 368, 367), (364, 363, 370, 371), (363, 362, 369, 370), (362, 361, 368, 369), (361, 360, 367, 368), (360, 359, 366, 367), (359, 358, 365, 366), (372, 373, 374, 375, 376, 377, 378), (26, 27, 378, 377), (25, 26, 377, 376), (24, 25, 376, 375), (23, 24, 375, 374), (22, 23, 374, 373), (21, 22, 373, 372)])
me_cylinder_001.materials.append(mat_material_001)
me_cylinder_001.use_remesh_preserve_volume = False
me_cylinder_001.use_remesh_preserve_attributes = False
me_cylinder_001.use_mirror_vertex_groups = False
me_cylinder_001.update()
me_cube_017 = bpy.data.meshes.new('Cube.017')
me_cube_017.from_pydata([(-0.2644, -1.135, -0.3709), (-0.2644, 1.135, -0.3709), (0.2644, -1.135, -0.3709), (0.2644, 1.135, -0.3709), (-0.2644, -1.135, 0.009557), (-0.2644, 1.135, 0.009557), (0.2644, 1.135, 0.009557), (0.2644, -1.135, 0.009557), (-0.1299, -0.7093, 0.2586), (-0.1299, 0.7093, 0.2586), (0.1299, 0.7093, 0.2586), (0.1299, -0.7093, 0.2586)], [], [(1, 0, 4, 5), (3, 1, 5, 6), (0, 2, 7, 4), (2, 3, 6, 7), (7, 6, 10, 11), (10, 9, 8, 11), (4, 7, 11, 8), (6, 5, 9, 10), (5, 4, 8, 9), (0, 1, 3, 2)])
me_cube_017.materials.append(mat_material_002)
me_cube_017.use_remesh_preserve_volume = False
me_cube_017.use_remesh_preserve_attributes = False
me_cube_017.use_mirror_vertex_groups = False
me_cube_017.update()
me_cube_022 = bpy.data.meshes.new('Cube.022')
me_cube_022.from_pydata([(0.4994, 0.1134, -1.0), (0.4994, 0.1134, 1.0), (0.8502, 0.1134, -1.0), (0.8502, 0.1134, 1.0), (0.4994, 0.484, 0.0), (0.8502, 0.484, 0.0), (0.4994, 0.1726, 1.174e-08), (0.4994, -0.198, -1.0), (0.8502, -0.198, -1.0), (0.4994, -0.198, 1.0), (0.8502, -0.198, 1.0), (0.8502, 0.1726, 1.174e-08), (0.8502, 0.1134, -1.216), (0.4994, 0.1134, -1.216), (0.4994, 0.1134, 1.216), (0.8502, 0.1134, 1.216), (0.8502, -0.198, -1.216), (0.4994, -0.198, -1.216), (0.4994, -0.198, 1.216), (0.8502, -0.198, 1.216), (0.7818, -0.5223, -1.0), (0.5678, -0.5223, -1.0), (0.5678, -0.5223, 1.0), (0.7818, -0.5223, 1.0), (0.7818, -0.5223, -1.216), (0.5678, -0.5223, -1.216), (0.5678, -0.5223, 1.216), (0.7818, -0.5223, 1.216)], [], [(4, 1, 3, 5), (0, 4, 5, 2), (6, 11, 10, 9), (7, 8, 11, 6), (3, 10, 11, 5), (5, 11, 8, 2), (2, 8, 16, 12), (4, 6, 9, 1), (1, 9, 18, 14), (0, 7, 6, 4), (12, 16, 17, 13), (14, 18, 19, 15), (0, 2, 12, 13), (7, 0, 13, 17), (10, 3, 15, 19), (3, 1, 14, 15), (17, 16, 24, 25), (7, 17, 25, 21), (24, 20, 21, 25), (27, 26, 22, 23), (9, 10, 23, 22), (19, 18, 26, 27), (16, 8, 20, 24), (8, 7, 21, 20), (18, 9, 22, 26), (10, 19, 27, 23)])
me_cube_022.materials.append(mat_material_006)
me_cube_022.use_remesh_preserve_volume = False
me_cube_022.use_remesh_preserve_attributes = False
me_cube_022.use_mirror_vertex_groups = False
me_cube_022.update()
me_cylinder_003 = bpy.data.meshes.new('Cylinder.003')
me_cylinder_003.from_pydata([(2.563, 1.16, -9.556e-10), (2.872, 1.16, 2.065e-07), (2.563, 1.06, -0.4719), (2.872, 1.06, -0.4719), (2.563, 0.7764, -0.8623), (2.872, 0.7764, -0.8623), (2.563, 0.3586, -1.104), (2.872, 0.3586, -1.104), (2.563, -0.1213, -1.154), (2.872, -0.1213, -1.154), (2.563, -0.5802, -1.005), (2.872, -0.5802, -1.005), (2.563, -0.9387, -0.682), (2.872, -0.9387, -0.682), (2.563, -1.135, -0.2412), (2.872, -1.135, -0.2412), (2.563, -1.135, 0.2412), (2.872, -1.135, 0.2412), (2.563, -0.9387, 0.682), (2.872, -0.9387, 0.682), (2.563, -0.5802, 1.005), (2.872, -0.5802, 1.005), (2.563, -0.1213, 1.154), (2.872, -0.1213, 1.154), (2.563, 0.3586, 1.104), (2.872, 0.3586, 1.104), (2.563, 0.7764, 0.8623), (2.872, 0.7764, 0.8623), (2.563, 1.06, 0.4719), (2.872, 1.06, 0.4719), (2.971, 1.037, 3.1e-10), (3.247, 1.037, 1.857e-07), (2.971, 0.9471, -0.4217), (3.247, 0.9471, -0.4217), (2.971, 0.6937, -0.7705), (3.247, 0.6937, -0.7705), (2.971, 0.3204, -0.986), (3.247, 0.3204, -0.986), (2.971, -0.1084, -1.031), (3.247, -0.1084, -1.031), (2.971, -0.5184, -0.8978), (3.247, -0.5184, -0.8978), (2.971, -0.8387, -0.6094), (3.247, -0.8387, -0.6094), (2.971, -1.014, -0.2156), (3.247, -1.014, -0.2156), (2.971, -1.014, 0.2156), (3.247, -1.014, 0.2156), (2.971, -0.8387, 0.6094), (3.247, -0.8387, 0.6094), (2.971, -0.5184, 0.8978), (3.247, -0.5184, 0.8978), (2.971, -0.1084, 1.031), (3.247, -0.1084, 1.031), (2.971, 0.3204, 0.986), (3.247, 0.3204, 0.986), (2.971, 0.6937, 0.7705), (3.247, 0.6937, 0.7705), (2.971, 0.9471, 0.4217), (3.247, 0.9471, 0.4217), (3.292, 0.9291, 5.229e-09), (3.539, 0.9291, 1.714e-07), (3.292, 0.8488, -0.3779), (3.539, 0.8488, -0.3779), (3.292, 0.6217, -0.6905), (3.539, 0.6217, -0.6905), (3.292, 0.2871, -0.8836), (3.539, 0.2871, -0.8836), (3.292, -0.09712, -0.924), (3.539, -0.09712, -0.924), (3.292, -0.4645, -0.8046), (3.539, -0.4645, -0.8046), (3.292, -0.7517, -0.5461), (3.539, -0.7517, -0.5461), (3.292, -0.9088, -0.1932), (3.539, -0.9088, -0.1932), (3.292, -0.9088, 0.1932), (3.539, -0.9088, 0.1932), (3.292, -0.7517, 0.5461), (3.539, -0.7517, 0.5461), (3.292, -0.4645, 0.8046), (3.539, -0.4645, 0.8046), (3.292, -0.09712, 0.924), (3.539, -0.09712, 0.924), (3.292, 0.2871, 0.8836), (3.539, 0.2871, 0.8836), (3.292, 0.6217, 0.6905), (3.539, 0.6217, 0.6905), (3.292, 0.8488, 0.3779), (3.539, 0.8488, 0.3779), (2.21, 0.9291, 5.229e-09), (2.458, 0.9291, 1.714e-07), (2.21, 0.8488, -0.3779), (2.458, 0.8488, -0.3779), (2.21, 0.6217, -0.6905), (2.458, 0.6217, -0.6905), (2.21, 0.2871, -0.8836), (2.458, 0.2871, -0.8836), (2.21, -0.09712, -0.924), (2.458, -0.09712, -0.924), (2.21, -0.4645, -0.8046), (2.458, -0.4645, -0.8046), (2.21, -0.7517, -0.5461), (2.458, -0.7517, -0.5461), (2.21, -0.9088, -0.1932), (2.458, -0.9088, -0.1932), (2.21, -0.9088, 0.1932), (2.458, -0.9088, 0.1932), (2.21, -0.7517, 0.5461), (2.458, -0.7517, 0.5461), (2.21, -0.4645, 0.8046), (2.458, -0.4645, 0.8046), (2.21, -0.09712, 0.924), (2.458, -0.09712, 0.924), (2.21, 0.2871, 0.8836), (2.458, 0.2871, 0.8836), (2.21, 0.6217, 0.6905), (2.458, 0.6217, 0.6905), (2.21, 0.8488, 0.3779), (2.458, 0.8488, 0.3779), (1.963, 0.9291, 5.229e-09), (2.211, 0.9291, 1.714e-07), (1.963, 0.8488, -0.3779), (2.211, 0.8488, -0.3779), (1.963, 0.6217, -0.6905), (2.211, 0.6217, -0.6905), (1.963, 0.2871, -0.8836), (2.211, 0.2871, -0.8836), (1.963, -0.09712, -0.924), (2.211, -0.09712, -0.924), (1.963, -0.4645, -0.8046), (2.211, -0.4645, -0.8046), (1.963, -0.7517, -0.5461), (2.211, -0.7517, -0.5461), (1.963, -0.9088, -0.1932), (2.211, -0.9088, -0.1932), (1.963, -0.9088, 0.1932), (2.211, -0.9088, 0.1932), (1.963, -0.7517, 0.5461), (2.211, -0.7517, 0.5461), (1.963, -0.4645, 0.8046), (2.211, -0.4645, 0.8046), (1.963, -0.09712, 0.924), (2.211, -0.09712, 0.924), (1.963, 0.2871, 0.8836), (2.211, 0.2871, 0.8836), (1.963, 0.6217, 0.6905), (2.211, 0.6217, 0.6905), (1.963, 0.8488, 0.3779), (2.211, 0.8488, 0.3779), (1.725, 0.9291, 5.229e-09), (1.972, 0.9291, 1.714e-07), (1.725, 0.8488, -0.3779), (1.972, 0.8488, -0.3779), (1.725, 0.6217, -0.6905), (1.972, 0.6217, -0.6905), (1.725, 0.2871, -0.8836), (1.972, 0.2871, -0.8836), (1.725, -0.09712, -0.924), (1.972, -0.09712, -0.924), (1.725, -0.4645, -0.8046), (1.972, -0.4645, -0.8046), (1.725, -0.7517, -0.5461), (1.972, -0.7517, -0.5461), (1.725, -0.9088, -0.1932), (1.972, -0.9088, -0.1932), (1.725, -0.9088, 0.1932), (1.972, -0.9088, 0.1932), (1.725, -0.7517, 0.5461), (1.972, -0.7517, 0.5461), (1.725, -0.4645, 0.8046), (1.972, -0.4645, 0.8046), (1.725, -0.09712, 0.924), (1.972, -0.09712, 0.924), (1.725, 0.2871, 0.8836), (1.972, 0.2871, 0.8836), (1.725, 0.6217, 0.6905), (1.972, 0.6217, 0.6905), (1.725, 0.8488, 0.3779), (1.972, 0.8488, 0.3779)], [], [(0, 1, 3, 2), (2, 3, 5, 4), (4, 5, 7, 6), (6, 7, 9, 8), (8, 9, 11, 10), (10, 11, 13, 12), (12, 13, 15, 14), (14, 15, 17, 16), (16, 17, 19, 18), (18, 19, 21, 20), (20, 21, 23, 22), (22, 23, 25, 24), (24, 25, 27, 26), (3, 1, 29, 27, 25, 23, 21, 19, 17, 15, 13, 11, 9, 7, 5), (28, 29, 1, 0), (26, 27, 29, 28), (0, 2, 4, 6, 8, 10, 12, 14, 16, 18, 20, 22, 24, 26, 28), (30, 31, 33, 32), (32, 33, 35, 34), (34, 35, 37, 36), (36, 37, 39, 38), (38, 39, 41, 40), (40, 41, 43, 42), (42, 43, 45, 44), (44, 45, 47, 46), (46, 47, 49, 48), (48, 49, 51, 50), (50, 51, 53, 52), (52, 53, 55, 54), (54, 55, 57, 56), (33, 31, 59, 57, 55, 53, 51, 49, 47, 45, 43, 41, 39, 37, 35), (58, 59, 31, 30), (56, 57, 59, 58), (30, 32, 34, 36, 38, 40, 42, 44, 46, 48, 50, 52, 54, 56, 58), (60, 61, 63, 62), (62, 63, 65, 64), (64, 65, 67, 66), (66, 67, 69, 68), (68, 69, 71, 70), (70, 71, 73, 72), (72, 73, 75, 74), (74, 75, 77, 76), (76, 77, 79, 78), (78, 79, 81, 80), (80, 81, 83, 82), (82, 83, 85, 84), (84, 85, 87, 86), (63, 61, 89, 87, 85, 83, 81, 79, 77, 75, 73, 71, 69, 67, 65), (88, 89, 61, 60), (86, 87, 89, 88), (60, 62, 64, 66, 68, 70, 72, 74, 76, 78, 80, 82, 84, 86, 88), (90, 91, 93, 92), (92, 93, 95, 94), (94, 95, 97, 96), (96, 97, 99, 98), (98, 99, 101, 100), (100, 101, 103, 102), (102, 103, 105, 104), (104, 105, 107, 106), (106, 107, 109, 108), (108, 109, 111, 110), (110, 111, 113, 112), (112, 113, 115, 114), (114, 115, 117, 116), (93, 91, 119, 117, 115, 113, 111, 109, 107, 105, 103, 101, 99, 97, 95), (118, 119, 91, 90), (116, 117, 119, 118), (90, 92, 94, 96, 98, 100, 102, 104, 106, 108, 110, 112, 114, 116, 118), (120, 121, 123, 122), (122, 123, 125, 124), (124, 125, 127, 126), (126, 127, 129, 128), (128, 129, 131, 130), (130, 131, 133, 132), (132, 133, 135, 134), (134, 135, 137, 136), (136, 137, 139, 138), (138, 139, 141, 140), (140, 141, 143, 142), (142, 143, 145, 144), (144, 145, 147, 146), (123, 121, 149, 147, 145, 143, 141, 139, 137, 135, 133, 131, 129, 127, 125), (148, 149, 121, 120), (146, 147, 149, 148), (120, 122, 124, 126, 128, 130, 132, 134, 136, 138, 140, 142, 144, 146, 148), (150, 151, 153, 152), (152, 153, 155, 154), (154, 155, 157, 156), (156, 157, 159, 158), (158, 159, 161, 160), (160, 161, 163, 162), (162, 163, 165, 164), (164, 165, 167, 166), (166, 167, 169, 168), (168, 169, 171, 170), (170, 171, 173, 172), (172, 173, 175, 174), (174, 175, 177, 176), (153, 151, 179, 177, 175, 173, 171, 169, 167, 165, 163, 161, 159, 157, 155), (178, 179, 151, 150), (176, 177, 179, 178), (150, 152, 154, 156, 158, 160, 162, 164, 166, 168, 170, 172, 174, 176, 178)])
me_cylinder_003.materials.append(mat_material)
me_cylinder_003.use_remesh_preserve_volume = False
me_cylinder_003.use_remesh_preserve_attributes = False
me_cylinder_003.use_mirror_vertex_groups = False
me_cylinder_003.update()
me_cube_015 = bpy.data.meshes.new('Cube.015')
me_cube_015.from_pydata([(-0.1502, -0.5916, 1.577), (-0.1502, 0.5916, 1.577), (0.1502, 0.5916, 1.5), (0.1502, -0.5916, 1.5), (-0.1502, -0.5916, 2.174), (-0.1502, 0.5916, 2.174), (0.1502, 0.5916, 2.097), (0.1502, -0.5916, 2.097)], [], [(4, 5, 1, 0), (5, 6, 2, 1), (6, 7, 3, 2), (7, 4, 0, 3), (0, 1, 2, 3), (7, 6, 5, 4)])
me_cube_015.materials.append(mat_material)
me_cube_015.use_remesh_preserve_volume = False
me_cube_015.use_remesh_preserve_attributes = False
me_cube_015.use_mirror_vertex_groups = False
me_cube_015.update()
me_cube_014 = bpy.data.meshes.new('Cube.014')
me_cube_014.from_pydata([(-1.406, -0.591, 1.558), (-1.406, 0.591, 1.558), (-0.2236, 0.591, 1.558), (-0.2236, -0.591, 1.558), (-1.406, -0.591, 1.886), (-1.406, 0.591, 1.886), (-0.2236, 0.591, 2.193), (-0.2236, -0.591, 2.193)], [], [(4, 5, 1, 0), (5, 6, 2, 1), (6, 7, 3, 2), (7, 4, 0, 3), (0, 1, 2, 3), (7, 6, 5, 4)])
me_cube_014.materials.append(mat_material)
me_cube_014.use_remesh_preserve_volume = False
me_cube_014.use_remesh_preserve_attributes = False
me_cube_014.use_mirror_vertex_groups = False
me_cube_014.update()
me_cube_013 = bpy.data.meshes.new('Cube.013')
me_cube_013.from_pydata([(-1.406, -0.591, 1.558), (-1.406, 0.591, 1.558), (-0.2236, 0.591, 1.558), (-0.2236, -0.591, 1.558), (-1.406, -0.591, 1.886), (-1.406, 0.591, 1.886), (-0.2236, 0.591, 2.193), (-0.2236, -0.591, 2.193)], [], [(4, 5, 1, 0), (5, 6, 2, 1), (6, 7, 3, 2), (7, 4, 0, 3), (0, 1, 2, 3), (7, 6, 5, 4)])
me_cube_013.materials.append(mat_material)
me_cube_013.use_remesh_preserve_volume = False
me_cube_013.use_remesh_preserve_attributes = False
me_cube_013.use_mirror_vertex_groups = False
me_cube_013.update()
me_cube_012 = bpy.data.meshes.new('Cube.012')
me_cube_012.from_pydata([(-0.1502, -0.5916, 1.577), (-0.1502, 0.5916, 1.577), (0.1502, 0.5916, 1.5), (0.1502, -0.5916, 1.5), (-0.1502, -0.5916, 2.174), (-0.1502, 0.5916, 2.174), (0.1502, 0.5916, 2.097), (0.1502, -0.5916, 2.097)], [], [(4, 5, 1, 0), (5, 6, 2, 1), (6, 7, 3, 2), (7, 4, 0, 3), (0, 1, 2, 3), (7, 6, 5, 4)])
me_cube_012.materials.append(mat_material)
me_cube_012.use_remesh_preserve_volume = False
me_cube_012.use_remesh_preserve_attributes = False
me_cube_012.use_mirror_vertex_groups = False
me_cube_012.update()
me_cube_011 = bpy.data.meshes.new('Cube.011')
me_cube_011.from_pydata([(-0.1502, -0.5916, 1.577), (-0.1502, 0.5916, 1.577), (0.1502, 0.5916, 1.5), (0.1502, -0.5916, 1.5), (-0.1502, -0.5916, 2.174), (-0.1502, 0.5916, 2.174), (0.1502, 0.5916, 2.097), (0.1502, -0.5916, 2.097)], [], [(4, 5, 1, 0), (5, 6, 2, 1), (6, 7, 3, 2), (7, 4, 0, 3), (0, 1, 2, 3), (7, 6, 5, 4)])
me_cube_011.materials.append(mat_material)
me_cube_011.use_remesh_preserve_volume = False
me_cube_011.use_remesh_preserve_attributes = False
me_cube_011.use_mirror_vertex_groups = False
me_cube_011.update()
me_cube_010 = bpy.data.meshes.new('Cube.010')
me_cube_010.from_pydata([(-1.406, -0.591, 1.558), (-1.406, 0.591, 1.558), (-0.2236, 0.591, 1.558), (-0.2236, -0.591, 1.558), (-1.406, -0.591, 1.886), (-1.406, 0.591, 1.886), (-0.2236, 0.591, 2.193), (-0.2236, -0.591, 2.193)], [], [(4, 5, 1, 0), (5, 6, 2, 1), (6, 7, 3, 2), (7, 4, 0, 3), (0, 1, 2, 3), (7, 6, 5, 4)])
me_cube_010.materials.append(mat_material)
me_cube_010.use_remesh_preserve_volume = False
me_cube_010.use_remesh_preserve_attributes = False
me_cube_010.use_mirror_vertex_groups = False
me_cube_010.update()
me_cube_009 = bpy.data.meshes.new('Cube.009')
me_cube_009.from_pydata([(-1.406, -0.591, 1.558), (-1.406, 0.591, 1.558), (-0.2236, 0.591, 1.558), (-0.2236, -0.591, 1.558), (-1.406, -0.591, 1.886), (-1.406, 0.591, 1.886), (-0.2236, 0.591, 2.193), (-0.2236, -0.591, 2.193)], [], [(4, 5, 1, 0), (5, 6, 2, 1), (6, 7, 3, 2), (7, 4, 0, 3), (0, 1, 2, 3), (7, 6, 5, 4)])
me_cube_009.materials.append(mat_material)
me_cube_009.use_remesh_preserve_volume = False
me_cube_009.use_remesh_preserve_attributes = False
me_cube_009.use_mirror_vertex_groups = False
me_cube_009.update()
me_cube_008 = bpy.data.meshes.new('Cube.008')
me_cube_008.from_pydata([(-0.1502, -0.5916, 1.577), (-0.1502, 0.5916, 1.577), (0.1502, 0.5916, 1.5), (0.1502, -0.5916, 1.5), (-0.1502, -0.5916, 2.174), (-0.1502, 0.5916, 2.174), (0.1502, 0.5916, 2.097), (0.1502, -0.5916, 2.097)], [], [(4, 5, 1, 0), (5, 6, 2, 1), (6, 7, 3, 2), (7, 4, 0, 3), (0, 1, 2, 3), (7, 6, 5, 4)])
me_cube_008.materials.append(mat_material)
me_cube_008.use_remesh_preserve_volume = False
me_cube_008.use_remesh_preserve_attributes = False
me_cube_008.use_mirror_vertex_groups = False
me_cube_008.update()
me_cube_007 = bpy.data.meshes.new('Cube.007')
me_cube_007.from_pydata([(-0.1502, -0.5916, 1.577), (-0.1502, 0.5916, 1.577), (0.1502, 0.5916, 1.5), (0.1502, -0.5916, 1.5), (-0.1502, -0.5916, 2.174), (-0.1502, 0.5916, 2.174), (0.1502, 0.5916, 2.097), (0.1502, -0.5916, 2.097)], [], [(4, 5, 1, 0), (5, 6, 2, 1), (6, 7, 3, 2), (7, 4, 0, 3), (0, 1, 2, 3), (7, 6, 5, 4)])
me_cube_007.materials.append(mat_material)
me_cube_007.use_remesh_preserve_volume = False
me_cube_007.use_remesh_preserve_attributes = False
me_cube_007.use_mirror_vertex_groups = False
me_cube_007.update()
me_cube_006 = bpy.data.meshes.new('Cube.006')
me_cube_006.from_pydata([(-1.406, -0.591, 1.558), (-1.406, 0.591, 1.558), (-0.2236, 0.591, 1.558), (-0.2236, -0.591, 1.558), (-1.406, -0.591, 1.886), (-1.406, 0.591, 1.886), (-0.2236, 0.591, 2.193), (-0.2236, -0.591, 2.193)], [], [(4, 5, 1, 0), (5, 6, 2, 1), (6, 7, 3, 2), (7, 4, 0, 3), (0, 1, 2, 3), (7, 6, 5, 4)])
me_cube_006.materials.append(mat_material)
me_cube_006.use_remesh_preserve_volume = False
me_cube_006.use_remesh_preserve_attributes = False
me_cube_006.use_mirror_vertex_groups = False
me_cube_006.update()
me_cube_005 = bpy.data.meshes.new('Cube.005')
me_cube_005.from_pydata([(2.903, -0.4655, 0.7693), (2.903, 0.5008, 0.7693), (3.49, 0.5008, -0.535), (3.49, -0.4655, -0.535), (3.524, -0.4655, 1.934), (3.524, 0.5008, 1.934), (5.205, 0.5008, 0.814), (5.205, -0.4655, 0.814), (1.097, -0.374, 1.406), (1.097, 0.4094, 1.406), (1.046, -0.374, 2.348), (1.046, 0.4094, 2.348), (-0.2243, -0.2775, 1.378), (-0.2243, 0.3128, 1.378), (-0.5047, -0.2775, 1.919), (-0.5047, 0.3128, 1.919), (0.8136, -0.2565, 2.284), (0.8136, 0.2919, 2.284), (-0.272, -0.1889, 1.983), (-0.272, 0.2243, 1.983), (0.7869, -0.2565, 2.38), (0.7869, 0.2919, 2.38), (-0.2987, -0.1889, 2.08), (-0.2987, 0.2243, 2.08), (3.276, -0.3689, 1.976), (3.276, 0.4042, 1.976), (1.294, -0.2957, 2.307), (1.294, 0.331, 2.307), (3.26, -0.3689, 1.877), (3.26, 0.4042, 1.877), (1.278, -0.2957, 2.208), (1.278, 0.331, 2.208), (3.692, -0.3689, 1.822), (3.692, 0.4042, 1.822), (5.037, 0.4042, 0.9261), (5.037, -0.3689, 0.9261), (3.636, -0.3689, 1.739), (3.636, 0.4042, 1.739), (4.981, 0.4042, 0.8429), (4.981, -0.3689, 0.8429)], [], [(1, 0, 8, 9), (5, 6, 2, 1), (6, 7, 3, 2), (7, 4, 0, 3), (0, 1, 2, 3), (4, 7, 35, 32), (9, 8, 12, 13), (5, 1, 9, 11), (10, 4, 24, 26), (0, 4, 10, 8), (14, 15, 13, 12), (11, 9, 13, 15), (14, 10, 16, 18), (8, 10, 14, 12), (18, 16, 20, 22), (11, 15, 19, 17), (15, 14, 18, 19), (10, 11, 17, 16), (20, 21, 23, 22), (17, 19, 23, 21), (19, 18, 22, 23), (16, 17, 21, 20), (26, 24, 28, 30), (5, 11, 27, 25), (11, 10, 26, 27), (4, 5, 25, 24), (28, 29, 31, 30), (25, 27, 31, 29), (27, 26, 30, 31), (24, 25, 29, 28), (32, 35, 39, 36), (7, 6, 34, 35), (6, 5, 33, 34), (5, 4, 32, 33), (39, 38, 37, 36), (35, 34, 38, 39), (34, 33, 37, 38), (33, 32, 36, 37)])
me_cube_005.materials.append(mat_material_001)
me_cube_005.use_remesh_preserve_volume = False
me_cube_005.use_remesh_preserve_attributes = False
me_cube_005.use_mirror_vertex_groups = False
me_cube_005.update()
me_cube_004 = bpy.data.meshes.new('Cube.004')
me_cube_004.from_pydata([(2.903, -0.4655, 0.7693), (2.903, 0.5008, 0.7693), (3.49, 0.5008, -0.535), (3.49, -0.4655, -0.535), (3.524, -0.4655, 1.934), (3.524, 0.5008, 1.934), (5.205, 0.5008, 0.814), (5.205, -0.4655, 0.814), (1.097, -0.374, 1.406), (1.097, 0.4094, 1.406), (1.046, -0.374, 2.348), (1.046, 0.4094, 2.348), (-0.2243, -0.2775, 1.378), (-0.2243, 0.3128, 1.378), (-0.5047, -0.2775, 1.919), (-0.5047, 0.3128, 1.919), (0.8136, -0.2565, 2.284), (0.8136, 0.2919, 2.284), (-0.272, -0.1889, 1.983), (-0.272, 0.2243, 1.983), (0.7869, -0.2565, 2.38), (0.7869, 0.2919, 2.38), (-0.2987, -0.1889, 2.08), (-0.2987, 0.2243, 2.08), (3.276, -0.3689, 1.976), (3.276, 0.4042, 1.976), (1.294, -0.2957, 2.307), (1.294, 0.331, 2.307), (3.26, -0.3689, 1.877), (3.26, 0.4042, 1.877), (1.278, -0.2957, 2.208), (1.278, 0.331, 2.208), (3.692, -0.3689, 1.822), (3.692, 0.4042, 1.822), (5.037, 0.4042, 0.9261), (5.037, -0.3689, 0.9261), (3.636, -0.3689, 1.739), (3.636, 0.4042, 1.739), (4.981, 0.4042, 0.8429), (4.981, -0.3689, 0.8429)], [], [(1, 0, 8, 9), (5, 6, 2, 1), (6, 7, 3, 2), (7, 4, 0, 3), (0, 1, 2, 3), (4, 7, 35, 32), (9, 8, 12, 13), (5, 1, 9, 11), (10, 4, 24, 26), (0, 4, 10, 8), (14, 15, 13, 12), (11, 9, 13, 15), (14, 10, 16, 18), (8, 10, 14, 12), (18, 16, 20, 22), (11, 15, 19, 17), (15, 14, 18, 19), (10, 11, 17, 16), (20, 21, 23, 22), (17, 19, 23, 21), (19, 18, 22, 23), (16, 17, 21, 20), (26, 24, 28, 30), (5, 11, 27, 25), (11, 10, 26, 27), (4, 5, 25, 24), (28, 29, 31, 30), (25, 27, 31, 29), (27, 26, 30, 31), (24, 25, 29, 28), (32, 35, 39, 36), (7, 6, 34, 35), (6, 5, 33, 34), (5, 4, 32, 33), (39, 38, 37, 36), (35, 34, 38, 39), (34, 33, 37, 38), (33, 32, 36, 37)])
me_cube_004.materials.append(mat_material_001)
me_cube_004.use_remesh_preserve_volume = False
me_cube_004.use_remesh_preserve_attributes = False
me_cube_004.use_mirror_vertex_groups = False
me_cube_004.update()
me_cube_003 = bpy.data.meshes.new('Cube.003')
me_cube_003.from_pydata([(2.903, -0.4655, 0.7693), (2.903, 0.5008, 0.7693), (3.49, 0.5008, -0.535), (3.49, -0.4655, -0.535), (3.524, -0.4655, 1.934), (3.524, 0.5008, 1.934), (5.205, 0.5008, 0.814), (5.205, -0.4655, 0.814), (1.097, -0.374, 1.406), (1.097, 0.4094, 1.406), (1.046, -0.374, 2.348), (1.046, 0.4094, 2.348), (-0.2243, -0.2775, 1.378), (-0.2243, 0.3128, 1.378), (-0.5047, -0.2775, 1.919), (-0.5047, 0.3128, 1.919), (0.8136, -0.2565, 2.284), (0.8136, 0.2919, 2.284), (-0.272, -0.1889, 1.983), (-0.272, 0.2243, 1.983), (0.7869, -0.2565, 2.38), (0.7869, 0.2919, 2.38), (-0.2987, -0.1889, 2.08), (-0.2987, 0.2243, 2.08), (3.276, -0.3689, 1.976), (3.276, 0.4042, 1.976), (1.294, -0.2957, 2.307), (1.294, 0.331, 2.307), (3.26, -0.3689, 1.877), (3.26, 0.4042, 1.877), (1.278, -0.2957, 2.208), (1.278, 0.331, 2.208), (3.692, -0.3689, 1.822), (3.692, 0.4042, 1.822), (5.037, 0.4042, 0.9261), (5.037, -0.3689, 0.9261), (3.636, -0.3689, 1.739), (3.636, 0.4042, 1.739), (4.981, 0.4042, 0.8429), (4.981, -0.3689, 0.8429)], [], [(1, 0, 8, 9), (5, 6, 2, 1), (6, 7, 3, 2), (7, 4, 0, 3), (0, 1, 2, 3), (4, 7, 35, 32), (9, 8, 12, 13), (5, 1, 9, 11), (10, 4, 24, 26), (0, 4, 10, 8), (14, 15, 13, 12), (11, 9, 13, 15), (14, 10, 16, 18), (8, 10, 14, 12), (18, 16, 20, 22), (11, 15, 19, 17), (15, 14, 18, 19), (10, 11, 17, 16), (20, 21, 23, 22), (17, 19, 23, 21), (19, 18, 22, 23), (16, 17, 21, 20), (26, 24, 28, 30), (5, 11, 27, 25), (11, 10, 26, 27), (4, 5, 25, 24), (28, 29, 31, 30), (25, 27, 31, 29), (27, 26, 30, 31), (24, 25, 29, 28), (32, 35, 39, 36), (7, 6, 34, 35), (6, 5, 33, 34), (5, 4, 32, 33), (39, 38, 37, 36), (35, 34, 38, 39), (34, 33, 37, 38), (33, 32, 36, 37)])
me_cube_003.materials.append(mat_material_001)
me_cube_003.use_remesh_preserve_volume = False
me_cube_003.use_remesh_preserve_attributes = False
me_cube_003.use_mirror_vertex_groups = False
me_cube_003.update()
me_cube_002 = bpy.data.meshes.new('Cube.002')
me_cube_002.from_pydata([(2.903, -0.4655, 0.7693), (2.903, 0.5008, 0.7693), (3.49, 0.5008, -0.535), (3.49, -0.4655, -0.535), (3.524, -0.4655, 1.934), (3.524, 0.5008, 1.934), (5.205, 0.5008, 0.814), (5.205, -0.4655, 0.814), (1.097, -0.374, 1.406), (1.097, 0.4094, 1.406), (1.046, -0.374, 2.348), (1.046, 0.4094, 2.348), (-0.2243, -0.2775, 1.378), (-0.2243, 0.3128, 1.378), (-0.5047, -0.2775, 1.919), (-0.5047, 0.3128, 1.919), (0.8136, -0.2565, 2.284), (0.8136, 0.2919, 2.284), (-0.272, -0.1889, 1.983), (-0.272, 0.2243, 1.983), (0.7869, -0.2565, 2.38), (0.7869, 0.2919, 2.38), (-0.2987, -0.1889, 2.08), (-0.2987, 0.2243, 2.08), (3.276, -0.3689, 1.976), (3.276, 0.4042, 1.976), (1.294, -0.2957, 2.307), (1.294, 0.331, 2.307), (3.26, -0.3689, 1.877), (3.26, 0.4042, 1.877), (1.278, -0.2957, 2.208), (1.278, 0.331, 2.208), (3.692, -0.3689, 1.822), (3.692, 0.4042, 1.822), (5.037, 0.4042, 0.9261), (5.037, -0.3689, 0.9261), (3.636, -0.3689, 1.739), (3.636, 0.4042, 1.739), (4.981, 0.4042, 0.8429), (4.981, -0.3689, 0.8429)], [], [(1, 0, 8, 9), (5, 6, 2, 1), (6, 7, 3, 2), (7, 4, 0, 3), (0, 1, 2, 3), (4, 7, 35, 32), (9, 8, 12, 13), (5, 1, 9, 11), (10, 4, 24, 26), (0, 4, 10, 8), (14, 15, 13, 12), (11, 9, 13, 15), (14, 10, 16, 18), (8, 10, 14, 12), (18, 16, 20, 22), (11, 15, 19, 17), (15, 14, 18, 19), (10, 11, 17, 16), (20, 21, 23, 22), (17, 19, 23, 21), (19, 18, 22, 23), (16, 17, 21, 20), (26, 24, 28, 30), (5, 11, 27, 25), (11, 10, 26, 27), (4, 5, 25, 24), (28, 29, 31, 30), (25, 27, 31, 29), (27, 26, 30, 31), (24, 25, 29, 28), (32, 35, 39, 36), (7, 6, 34, 35), (6, 5, 33, 34), (5, 4, 32, 33), (39, 38, 37, 36), (35, 34, 38, 39), (34, 33, 37, 38), (33, 32, 36, 37)])
me_cube_002.materials.append(mat_material_001)
me_cube_002.use_remesh_preserve_volume = False
me_cube_002.use_remesh_preserve_attributes = False
me_cube_002.use_mirror_vertex_groups = False
me_cube_002.update()
me_cube_001 = bpy.data.meshes.new('Cube.001')
me_cube_001.from_pydata([(2.903, -0.4655, 0.7693), (2.903, 0.5008, 0.7693), (3.49, 0.5008, -0.535), (3.49, -0.4655, -0.535), (3.524, -0.4655, 1.934), (3.524, 0.5008, 1.934), (5.205, 0.5008, 0.814), (5.205, -0.4655, 0.814), (1.097, -0.374, 1.406), (1.097, 0.4094, 1.406), (1.046, -0.374, 2.348), (1.046, 0.4094, 2.348), (-0.2243, -0.2775, 1.378), (-0.2243, 0.3128, 1.378), (-0.5047, -0.2775, 1.919), (-0.5047, 0.3128, 1.919), (0.8136, -0.2565, 2.284), (0.8136, 0.2919, 2.284), (-0.272, -0.1889, 1.983), (-0.272, 0.2243, 1.983), (0.7869, -0.2565, 2.38), (0.7869, 0.2919, 2.38), (-0.2987, -0.1889, 2.08), (-0.2987, 0.2243, 2.08), (3.276, -0.3689, 1.976), (3.276, 0.4042, 1.976), (1.294, -0.2957, 2.307), (1.294, 0.331, 2.307), (3.26, -0.3689, 1.877), (3.26, 0.4042, 1.877), (1.278, -0.2957, 2.208), (1.278, 0.331, 2.208), (3.692, -0.3689, 1.822), (3.692, 0.4042, 1.822), (5.037, 0.4042, 0.9261), (5.037, -0.3689, 0.9261), (3.636, -0.3689, 1.739), (3.636, 0.4042, 1.739), (4.981, 0.4042, 0.8429), (4.981, -0.3689, 0.8429)], [], [(1, 0, 8, 9), (5, 6, 2, 1), (6, 7, 3, 2), (7, 4, 0, 3), (0, 1, 2, 3), (4, 7, 35, 32), (9, 8, 12, 13), (5, 1, 9, 11), (10, 4, 24, 26), (0, 4, 10, 8), (14, 15, 13, 12), (11, 9, 13, 15), (14, 10, 16, 18), (8, 10, 14, 12), (18, 16, 20, 22), (11, 15, 19, 17), (15, 14, 18, 19), (10, 11, 17, 16), (20, 21, 23, 22), (17, 19, 23, 21), (19, 18, 22, 23), (16, 17, 21, 20), (26, 24, 28, 30), (5, 11, 27, 25), (11, 10, 26, 27), (4, 5, 25, 24), (28, 29, 31, 30), (25, 27, 31, 29), (27, 26, 30, 31), (24, 25, 29, 28), (32, 35, 39, 36), (7, 6, 34, 35), (6, 5, 33, 34), (5, 4, 32, 33), (39, 38, 37, 36), (35, 34, 38, 39), (34, 33, 37, 38), (33, 32, 36, 37)])
me_cube_001.materials.append(mat_material_001)
me_cube_001.use_remesh_preserve_volume = False
me_cube_001.use_remesh_preserve_attributes = False
me_cube_001.use_mirror_vertex_groups = False
me_cube_001.update()

# ---- objects
ob_lamp_005 = bpy.data.objects.new('Lamp.005', light_lamp_005)
ob_lamp_004 = bpy.data.objects.new('Lamp.004', light_lamp_004)
ob_lamp_003 = bpy.data.objects.new('Lamp.003', light_lamp_003)
ob_lamp_002 = bpy.data.objects.new('Lamp.002', light_lamp_002)
ob_cylinder_001 = bpy.data.objects.new('Cylinder.001', me_cylinder_002)
ob_cube_025 = bpy.data.objects.new('Cube.025', me_cube_032)
ob_cube_020 = bpy.data.objects.new('Cube.020', me_cube_031)
ob_cube_024 = bpy.data.objects.new('Cube.024', me_cube_030)
ob_cube_023 = bpy.data.objects.new('Cube.023', me_cube_029)
ob_cube_022 = bpy.data.objects.new('Cube.022', me_cube_028)
ob_cube_021 = bpy.data.objects.new('Cube.021', me_cube_027)
ob_cube_017 = bpy.data.objects.new('Cube.017', me_cube_025)
ob_cube_019 = bpy.data.objects.new('Cube.019', me_cube_021)
ob_cube_016 = bpy.data.objects.new('Cube.016', me_cube)
ob_cylinder = bpy.data.objects.new('Cylinder', me_cylinder_001)
ob_lamp_001 = bpy.data.objects.new('Lamp.001', light_lamp_001)
ob_sun = bpy.data.objects.new('Sun', light_sun)
ob_lamp = bpy.data.objects.new('Lamp', light_lamp)
ob_camera = bpy.data.objects.new('Camera', cam_camera)
ob_cube_015 = bpy.data.objects.new('Cube.015', me_cube_017)
ob_cube_018 = bpy.data.objects.new('Cube.018', me_cube_022)
ob_cylinder_002 = bpy.data.objects.new('Cylinder.002', me_cylinder_003)
ob_cube_014 = bpy.data.objects.new('Cube.014', me_cube_015)
ob_cube_013 = bpy.data.objects.new('Cube.013', me_cube_014)
ob_cube_012 = bpy.data.objects.new('Cube.012', me_cube_013)
ob_cube_011 = bpy.data.objects.new('Cube.011', me_cube_012)
ob_cube_010 = bpy.data.objects.new('Cube.010', me_cube_011)
ob_cube_009 = bpy.data.objects.new('Cube.009', me_cube_010)
ob_cube_008 = bpy.data.objects.new('Cube.008', me_cube_009)
ob_cube_007 = bpy.data.objects.new('Cube.007', me_cube_008)
ob_cube_006 = bpy.data.objects.new('Cube.006', me_cube_007)
ob_cube_005 = bpy.data.objects.new('Cube.005', me_cube_006)
ob_cube_004 = bpy.data.objects.new('Cube.004', me_cube_005)
ob_cube_003 = bpy.data.objects.new('Cube.003', me_cube_004)
ob_cube_002 = bpy.data.objects.new('Cube.002', me_cube_003)
ob_cube_001 = bpy.data.objects.new('Cube.001', me_cube_002)
ob_cube = bpy.data.objects.new('Cube', me_cube_001)

# ---- transforms, parenting, visibility, modifiers, constraints
ob_lamp_005.location = (1.568, 0.3249, 1.311)
ob_lamp_005.rotation_euler = (0.6503, 0.05522, 1.866)
ob_lamp_005.lock_rotations_4d = False
ob_lamp_005.empty_display_type = 'ARROWS'
ob_lamp_005.color = (0.0, 0.0, 0.0, 0.0)
ob_lamp_005.lineart.crease_threshold = 0.0
ob_lamp_004.location = (0.4068, 0.08654, 1.123)
ob_lamp_004.rotation_euler = (0.6503, 0.05522, 1.866)
ob_lamp_004.lock_rotations_4d = False
ob_lamp_004.empty_display_type = 'ARROWS'
ob_lamp_004.color = (0.0, 0.0, 0.0, 0.0)
ob_lamp_004.lineart.crease_threshold = 0.0
ob_lamp_003.location = (8.351, 3.118, 2.434)
ob_lamp_003.rotation_euler = (0.6503, 0.05522, 1.866)
ob_lamp_003.lock_rotations_4d = False
ob_lamp_003.empty_display_type = 'ARROWS'
ob_lamp_003.color = (0.0, 0.0, 0.0, 0.0)
ob_lamp_003.lineart.crease_threshold = 0.0
ob_lamp_002.location = (-4.473, -4.64, -1.72)
ob_lamp_002.rotation_euler = (0.6503, 0.05522, 1.866)
ob_lamp_002.lock_rotations_4d = False
ob_lamp_002.empty_display_type = 'ARROWS'
ob_lamp_002.color = (0.0, 0.0, 0.0, 0.0)
ob_lamp_002.lineart.crease_threshold = 0.0
ob_cylinder_001.location = (-1.578, 0.02498, 0.0)
ob_cylinder_001.rotation_euler = (0.0, -0.0, 1.571)
ob_cylinder_001.scale = (0.9834, 0.9834, 0.9834)
ob_cylinder_001.lineart.crease_threshold = 0.0
_m = ob_cylinder_001.modifiers.new('Bevel', 'BEVEL')
_m.limit_method = 'NONE'
_m.spread = 0.0
ob_cube_025.location = (-0.8887, -2.123, -0.5441)
ob_cube_025.rotation_euler = (-1.637e-07, 1.92, -1.571)
ob_cube_025.lineart.crease_threshold = 0.0
_m = ob_cube_025.modifiers.new('Bevel', 'BEVEL')
_m.width = 0.032
_m.width_pct = 0.032
_m.limit_method = 'NONE'
_m.spread = 0.0
_m = ob_cube_025.modifiers.new('Mirror', 'MIRROR')
_m.use_axis = (True, False, True)
_m.mirror_object = ob_cylinder_001
ob_cube_020.location = (0.09013, -1.192e-07, -0.8869)
ob_cube_020.rotation_euler = (1.571, -0.0, 0.0)
ob_cube_020.scale = (1.0, -1.0, 1.0)
ob_cube_020.lineart.crease_threshold = 0.0
_m = ob_cube_020.modifiers.new('Bevel', 'BEVEL')
_m.width = 0.08
_m.width_pct = 0.08
_m.limit_method = 'NONE'
_m.spread = 0.0
_m = ob_cube_020.modifiers.new('Mirror', 'MIRROR')
_m.use_axis = (False, False, False)
_m.mirror_object = ob_cylinder_001
ob_cube_024.location = (0.09013, -1.192e-07, -0.8869)
ob_cube_024.rotation_euler = (1.571, -0.0, 0.0)
ob_cube_024.scale = (1.0, -1.0, 1.0)
ob_cube_024.lineart.crease_threshold = 0.0
_m = ob_cube_024.modifiers.new('Bevel', 'BEVEL')
_m.width = 0.08
_m.width_pct = 0.08
_m.limit_method = 'NONE'
_m.spread = 0.0
_m = ob_cube_024.modifiers.new('Mirror', 'MIRROR')
_m.use_axis = (False, False, False)
_m.mirror_object = ob_cylinder_001
ob_cube_023.location = (2.146, 1.72, 0.3186)
ob_cube_023.rotation_euler = (-0.7383, -0.0, 0.0)
ob_cube_023.lineart.crease_threshold = 0.0
_m = ob_cube_023.modifiers.new('Bevel', 'BEVEL')
_m.width = 0.067
_m.width_pct = 0.067
_m.limit_method = 'NONE'
_m.spread = 0.0
_m = ob_cube_023.modifiers.new('Mirror', 'MIRROR')
_m.use_axis = (True, False, True)
_m.mirror_object = ob_cylinder_001
ob_cube_022.location = (2.86, -2.123, -0.5441)
ob_cube_022.rotation_euler = (-1.637e-07, 1.92, -1.571)
ob_cube_022.lineart.crease_threshold = 0.0
_m = ob_cube_022.modifiers.new('Bevel', 'BEVEL')
_m.width = 0.032
_m.width_pct = 0.032
_m.limit_method = 'NONE'
_m.spread = 0.0
_m = ob_cube_022.modifiers.new('Mirror', 'MIRROR')
_m.use_axis = (True, False, True)
_m.mirror_object = ob_cylinder_001
ob_cube_021.location = (2.861, -1.731, 0.0)
ob_cube_021.scale = (1.0, -1.0, 1.0)
ob_cube_021.lineart.crease_threshold = 0.0
_m = ob_cube_021.modifiers.new('Bevel', 'BEVEL')
_m.width = 0.08
_m.width_pct = 0.08
_m.limit_method = 'NONE'
_m.spread = 0.0
_m = ob_cube_021.modifiers.new('Mirror', 'MIRROR')
_m.mirror_object = ob_cylinder_001
ob_cube_017.location = (1.003, 1.149, 0.5551)
ob_cube_017.rotation_euler = (0.1152, -0.0, 0.0)
ob_cube_017.lineart.crease_threshold = 0.0
_m = ob_cube_017.modifiers.new('Bevel', 'BEVEL')
_m.width = 0.067
_m.width_pct = 0.067
_m.limit_method = 'NONE'
_m.spread = 0.0
_m = ob_cube_017.modifiers.new('Mirror', 'MIRROR')
_m.mirror_object = ob_cylinder_001
ob_cube_019.location = (-2.073, 0.6661, -1.197)
ob_cube_019.rotation_euler = (9.659e-09, 3.491, -1.571)
ob_cube_019.lineart.crease_threshold = 0.0
_m = ob_cube_019.modifiers.new('Bevel', 'BEVEL')
_m.width = 0.032
_m.width_pct = 0.032
_m.limit_method = 'NONE'
_m.spread = 0.0
_m = ob_cube_019.modifiers.new('Mirror', 'MIRROR')
_m.use_axis = (True, False, True)
_m.mirror_object = ob_cylinder_001
ob_cube_016.location = (-0.2785, -1.748, 0.0)
ob_cube_016.scale = (1.0, -1.0, 1.0)
ob_cube_016.lineart.crease_threshold = 0.0
_m = ob_cube_016.modifiers.new('Bevel', 'BEVEL')
_m.width = 0.08
_m.width_pct = 0.08
_m.limit_method = 'NONE'
_m.spread = 0.0
_m = ob_cube_016.modifiers.new('Mirror', 'MIRROR')
_m.mirror_object = ob_cylinder_001
ob_cylinder.location = (-1.578, 0.02498, 0.0)
ob_cylinder.rotation_euler = (1.571, 2.22e-16, 1.571)
ob_cylinder.lineart.crease_threshold = 0.0
_m = ob_cylinder.modifiers.new('Bevel', 'BEVEL')
_m.limit_method = 'NONE'
_m.spread = 0.0
ob_lamp_001.location = (-4.234, 1.793, 1.311)
ob_lamp_001.rotation_euler = (0.6503, 0.05522, 1.866)
ob_lamp_001.lock_rotations_4d = False
ob_lamp_001.empty_display_type = 'ARROWS'
ob_lamp_001.color = (0.0, 0.0, 0.0, 0.0)
ob_lamp_001.lineart.crease_threshold = 0.0
ob_sun.location = (0.7973, 7.599, 4.7)
ob_sun.rotation_euler = (-0.4189, -0.1396, 0.2094)
ob_sun.lineart.crease_threshold = 0.0
ob_lamp.location = (1.568, -3.856, 1.311)
ob_lamp.rotation_euler = (0.6503, 0.05522, 1.866)
ob_lamp.lock_rotations_4d = False
ob_lamp.empty_display_type = 'ARROWS'
ob_lamp.color = (0.0, 0.0, 0.0, 0.0)
ob_lamp.lineart.crease_threshold = 0.0
ob_camera.location = (-10.0, -10.0, 8.2)
ob_camera.rotation_euler = (1.047, 0.0, -0.7854)
ob_camera.lock_rotations_4d = False
ob_camera.empty_display_type = 'ARROWS'
ob_camera.color = (0.0, 0.0, 0.0, 0.0)
ob_camera.display_type = 'WIRE'
ob_camera.lineart.crease_threshold = 0.0
ob_cube_015.location = (0.7368, -2.221, -0.5798)
ob_cube_015.rotation_euler = (-1.637e-07, 1.92, -1.571)
ob_cube_015.lineart.crease_threshold = 0.0
_m = ob_cube_015.modifiers.new('Bevel', 'BEVEL')
_m.width = 0.032
_m.width_pct = 0.032
_m.limit_method = 'NONE'
_m.spread = 0.0
_m = ob_cube_015.modifiers.new('Mirror', 'MIRROR')
_m.use_axis = (True, False, True)
_m.mirror_object = ob_cylinder_001
ob_cube_018.location = (-3.956, -1.192e-07, -0.85)
ob_cube_018.rotation_euler = (1.571, -0.0, 0.0)
ob_cube_018.scale = (1.0, -1.0, 1.0)
ob_cube_018.lineart.crease_threshold = 0.0
_m = ob_cube_018.modifiers.new('Bevel', 'BEVEL')
_m.width = 0.08
_m.width_pct = 0.08
_m.limit_method = 'NONE'
_m.spread = 0.0
_m = ob_cube_018.modifiers.new('Mirror', 'MIRROR')
_m.use_axis = (False, False, True)
_m.mirror_object = ob_cylinder_001
_m = ob_cube_018.modifiers.new('Array', 'ARRAY')
_m.count = 4
_m.use_constant_offset = True
_m.constant_offset_displace = (0.8, 0.0, 0.0)
_m.use_relative_offset = False
ob_cylinder_002.location = (-0.4344, 0.0, 0.0)
ob_cylinder_002.scale = (1.105, 1.105, 1.105)
ob_cylinder_002.lineart.crease_threshold = 0.0
_m = ob_cylinder_002.modifiers.new('Bevel', 'BEVEL')
_m.limit_method = 'NONE'
_m.spread = 0.0
ob_cube_014.location = (0.0, 0.0, 0.0)
ob_cube_014.rotation_euler = (3.84, -0.0, 0.0)
ob_cube_014.lineart.crease_threshold = 0.0
_m = ob_cube_014.modifiers.new('Bevel', 'BEVEL')
_m.width = 0.05
_m.width_pct = 0.05
_m.limit_method = 'NONE'
_m.spread = 0.0
ob_cube_013.location = (0.0, 0.0, 0.0)
ob_cube_013.rotation_euler = (3.84, -0.0, 0.0)
ob_cube_013.lineart.crease_threshold = 0.0
_m = ob_cube_013.modifiers.new('Bevel', 'BEVEL')
_m.width = 0.05
_m.width_pct = 0.05
_m.limit_method = 'NONE'
_m.spread = 0.0
ob_cube_012.location = (0.0, 0.0, 0.0)
ob_cube_012.rotation_euler = (2.531, -0.0, 0.0)
ob_cube_012.lineart.crease_threshold = 0.0
_m = ob_cube_012.modifiers.new('Bevel', 'BEVEL')
_m.width = 0.05
_m.width_pct = 0.05
_m.limit_method = 'NONE'
_m.spread = 0.0
ob_cube_011.location = (0.0, 0.0, 0.0)
ob_cube_011.rotation_euler = (2.531, -0.0, 0.0)
ob_cube_011.lineart.crease_threshold = 0.0
_m = ob_cube_011.modifiers.new('Bevel', 'BEVEL')
_m.width = 0.05
_m.width_pct = 0.05
_m.limit_method = 'NONE'
_m.spread = 0.0
ob_cube_010.location = (0.0, 0.0, 0.0)
ob_cube_010.rotation_euler = (1.222, -0.0, 0.0)
ob_cube_010.lineart.crease_threshold = 0.0
_m = ob_cube_010.modifiers.new('Bevel', 'BEVEL')
_m.width = 0.05
_m.width_pct = 0.05
_m.limit_method = 'NONE'
_m.spread = 0.0
ob_cube_009.location = (0.0, 0.0, 0.0)
ob_cube_009.rotation_euler = (1.222, -0.0, 0.0)
ob_cube_009.lineart.crease_threshold = 0.0
_m = ob_cube_009.modifiers.new('Bevel', 'BEVEL')
_m.width = 0.05
_m.width_pct = 0.05
_m.limit_method = 'NONE'
_m.spread = 0.0
ob_cube_008.location = (0.0, 0.0, 0.0)
ob_cube_008.rotation_euler = (-1.222, -0.0, 0.0)
ob_cube_008.lineart.crease_threshold = 0.0
_m = ob_cube_008.modifiers.new('Bevel', 'BEVEL')
_m.width = 0.05
_m.width_pct = 0.05
_m.limit_method = 'NONE'
_m.spread = 0.0
ob_cube_007.location = (0.0, 0.0, 0.0)
ob_cube_007.rotation_euler = (-1.222, -0.0, 0.0)
ob_cube_007.lineart.crease_threshold = 0.0
_m = ob_cube_007.modifiers.new('Bevel', 'BEVEL')
_m.width = 0.05
_m.width_pct = 0.05
_m.limit_method = 'NONE'
_m.spread = 0.0
ob_cube_006.location = (0.0, 0.0, 0.0)
ob_cube_006.lineart.crease_threshold = 0.0
_m = ob_cube_006.modifiers.new('Bevel', 'BEVEL')
_m.width = 0.05
_m.width_pct = 0.05
_m.limit_method = 'NONE'
_m.spread = 0.0
ob_cube_005.location = (0.0, 0.0, 0.0)
ob_cube_005.lineart.crease_threshold = 0.0
_m = ob_cube_005.modifiers.new('Bevel', 'BEVEL')
_m.width = 0.05
_m.width_pct = 0.05
_m.limit_method = 'NONE'
_m.spread = 0.0
ob_cube_004.location = (-1.339, 0.0, 0.0)
ob_cube_004.rotation_euler = (3.84, -0.0, 0.0)
ob_cube_004.lineart.crease_threshold = 0.0
_m = ob_cube_004.modifiers.new('Bevel', 'BEVEL')
_m.limit_method = 'NONE'
_m.spread = 0.0
ob_cube_003.location = (-1.339, 0.0, 0.0)
ob_cube_003.rotation_euler = (2.531, -0.0, 0.0)
ob_cube_003.lineart.crease_threshold = 0.0
_m = ob_cube_003.modifiers.new('Bevel', 'BEVEL')
_m.limit_method = 'NONE'
_m.spread = 0.0
ob_cube_002.location = (-1.339, 0.0, 0.0)
ob_cube_002.rotation_euler = (1.222, -0.0, 0.0)
ob_cube_002.lineart.crease_threshold = 0.0
_m = ob_cube_002.modifiers.new('Bevel', 'BEVEL')
_m.limit_method = 'NONE'
_m.spread = 0.0
ob_cube_001.location = (-1.339, 0.0, 0.0)
ob_cube_001.rotation_euler = (-1.222, -0.0, 0.0)
ob_cube_001.lineart.crease_threshold = 0.0
_m = ob_cube_001.modifiers.new('Bevel', 'BEVEL')
_m.limit_method = 'NONE'
_m.spread = 0.0
ob_cube.location = (-1.339, 0.0, 0.0)
ob_cube.lineart.crease_threshold = 0.0
_m = ob_cube.modifiers.new('Bevel', 'BEVEL')
_m.limit_method = 'NONE'
_m.spread = 0.0

# ---- collection membership
col_collection_1.objects.link(ob_lamp_005)
col_collection_1.objects.link(ob_lamp_004)
col_collection_1.objects.link(ob_lamp_003)
col_collection_1.objects.link(ob_lamp_002)
col_collection_1.objects.link(ob_cylinder_001)
col_collection_1.objects.link(ob_cube_025)
col_collection_1.objects.link(ob_cube_020)
col_collection_1.objects.link(ob_cube_024)
col_collection_1.objects.link(ob_cube_023)
col_collection_1.objects.link(ob_cube_022)
col_collection_1.objects.link(ob_cube_021)
col_collection_1.objects.link(ob_cube_017)
col_collection_1.objects.link(ob_cube_019)
col_collection_1.objects.link(ob_cube_016)
col_collection_1.objects.link(ob_cylinder)
col_collection_1.objects.link(ob_lamp_001)
col_collection_1.objects.link(ob_sun)
col_collection_1.objects.link(ob_lamp)
col_collection_1.objects.link(ob_camera)
col_collection_1.objects.link(ob_cube_015)
col_collection_1.objects.link(ob_cube_018)
col_collection_2.objects.link(ob_cylinder_002)
col_collection_2.objects.link(ob_cube_014)
col_collection_2.objects.link(ob_cube_013)
col_collection_2.objects.link(ob_cube_012)
col_collection_2.objects.link(ob_cube_011)
col_collection_2.objects.link(ob_cube_010)
col_collection_2.objects.link(ob_cube_009)
col_collection_2.objects.link(ob_cube_008)
col_collection_2.objects.link(ob_cube_007)
col_collection_2.objects.link(ob_cube_006)
col_collection_2.objects.link(ob_cube_005)
col_collection_2.objects.link(ob_cube_004)
col_collection_2.objects.link(ob_cube_003)
col_collection_2.objects.link(ob_cube_002)
col_collection_2.objects.link(ob_cube_001)
col_collection_2.objects.link(ob_cube)

# ---- scene / render settings (as saved in the file)
scene.camera = ob_camera
scene.frame_start = 1; scene.frame_end = 1; scene.frame_set(1)
scene.render.engine = 'BLENDER_EEVEE_NEXT'
scene.render.image_settings.compression = 90
scene.render.resolution_x = 600
scene.render.resolution_y = 600
scene.render.dither_intensity = 0.0
scene.render.film_transparent = True
scene.render.bake_margin = 2
scene.render.bake_bias = 0.0
scene.cycles.use_denoising = False
scene.cycles.samples = 10
scene.cycles.sampling_pattern = 'TABULATED_SOBOL'
scene.cycles.light_sampling_threshold = 0.0
scene.cycles.use_adaptive_sampling = False
scene.cycles.use_light_tree = False
scene.cycles.blur_glossy = 0.0
scene.cycles.volume_bounces = 1
scene.cycles.pixel_filter_type = 'GAUSSIAN'
scene.cycles.sample_clamp_indirect = 0.0
scene.view_settings.view_transform = 'Standard'
bpy.context.view_layer.update()

